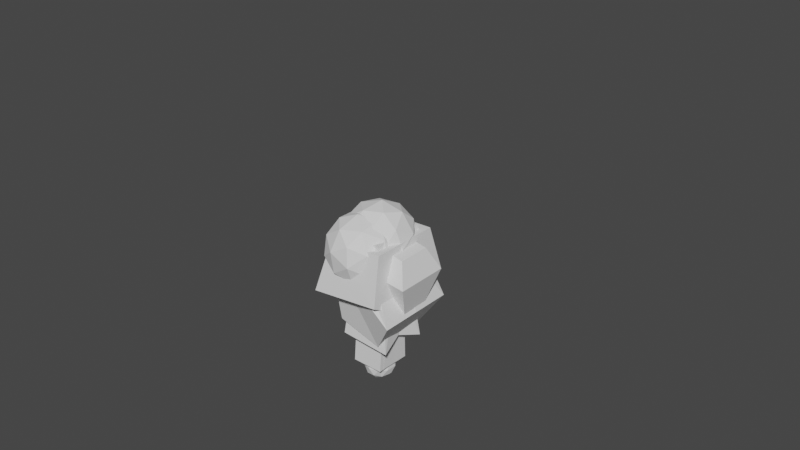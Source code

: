 # Source: human_man.blend  (saved by Blender 3.4.6; exported with 4.5.12 LTS)
import bpy
from mathutils import Matrix  # noqa: F401  (used for matrix-valued properties, if any)

bpy.ops.wm.read_factory_settings(use_empty=True)
scene = bpy.context.scene
scene.name = 'Scene'

# ---- collections
col_collection = bpy.data.collections.new('Collection'); scene.collection.children.link(col_collection)

# ---- world
world_world = bpy.data.worlds.new('World'); scene.world = world_world
world_world.use_nodes = True; world_world.node_tree.nodes.clear()
_N = world_world.node_tree.nodes; _L = world_world.node_tree.links
n0 = _N.new('ShaderNodeOutputWorld'); n0.name = 'World Output'; n0.location = (300, 300)
n1 = _N.new('ShaderNodeBackground'); n1.name = 'Background'; n1.location = (10, 300)
n1.inputs[0].default_value = (0.05088, 0.05088, 0.05088, 1.0)
_L.new(n1.outputs[0], n0.inputs[0])
n0.is_active_output = True
world_world.color = (0.05088, 0.05088, 0.05088)
world_world.use_sun_shadow = False
world_world.sun_shadow_jitter_overblur = 0.0

# ---- meshes
me_cube_001 = bpy.data.meshes.new('Cube.001')
me_cube_001.from_pydata([(-0.2311, -0.0667, 0.989), (-0.253, -0.08846, 1.27), (-0.2279, 0.06402, 0.9891), (-0.2487, 0.08636, 1.27), (0.01189, -0.07266, 0.9148), (-0.008547, -0.09449, 1.235), (0.01513, 0.05806, 0.9149), (-0.004217, 0.08033, 1.236), (-0.301, -0.1443, 1.145), (-0.2939, 0.1447, 1.146), (0.05662, 0.136, 1.121), (0.04946, -0.1529, 1.121)], [], [(8, 1, 3, 9), (9, 3, 7, 10), (10, 7, 5, 11), (11, 5, 1, 8), (2, 6, 4, 0), (7, 3, 1, 5), (4, 11, 8, 0), (6, 10, 11, 4), (2, 9, 10, 6), (0, 8, 9, 2)])
_uv = me_cube_001.uv_layers.new(name='UVMap')
_uv.uv.foreach_set('vector', [0.5, 0.0, 0.625, 0.0, 0.625, 0.25, 0.5, 0.25, 0.5, 0.25, 0.625, 0.25, 0.625, 0.5, 0.5, 0.5, 0.5, 0.5, 0.625, 0.5, 0.625, 0.75, 0.5, 0.75, 0.5, 0.75, 0.625, 0.75, 0.625, 1.0, 0.5, 1.0, 0.125, 0.5, 0.375, 0.5, 0.375, 0.75, 0.125, 0.75, 0.625, 0.5, 0.875, 0.5, 0.875, 0.75, 0.625, 0.75, 0.375, 0.75, 0.5, 0.75, 0.5, 1.0, 0.375, 1.0, 0.375, 0.5, 0.5, 0.5, 0.5, 0.75, 0.375, 0.75, 0.375, 0.25, 0.5, 0.25, 0.5, 0.5, 0.375, 0.5, 0.375, 0.0, 0.5, 0.0, 0.5, 0.25, 0.375, 0.25])
me_cube_001.update()
me_cube_002 = bpy.data.meshes.new('Cube.002')
me_cube_002.from_pydata([(-0.3235, -0.07004, 0.8481), (-0.2313, -0.07249, 1.046), (-0.32, 0.07216, 0.8482), (-0.2278, 0.06971, 1.046), (-0.1946, -0.07318, 0.7879), (-0.1024, -0.07563, 0.9855), (-0.1911, 0.06902, 0.788), (-0.09889, 0.06657, 0.9857)], [], [(0, 1, 3, 2), (2, 3, 7, 6), (6, 7, 5, 4), (4, 5, 1, 0), (2, 6, 4, 0), (7, 3, 1, 5)])
_uv = me_cube_002.uv_layers.new(name='UVMap')
_uv.uv.foreach_set('vector', [0.375, 0.0, 0.625, 0.0, 0.625, 0.25, 0.375, 0.25, 0.375, 0.25, 0.625, 0.25, 0.625, 0.5, 0.375, 0.5, 0.375, 0.5, 0.625, 0.5, 0.625, 0.75, 0.375, 0.75, 0.375, 0.75, 0.625, 0.75, 0.625, 1.0, 0.375, 1.0, 0.125, 0.5, 0.375, 0.5, 0.375, 0.75, 0.125, 0.75, 0.625, 0.5, 0.875, 0.5, 0.875, 0.75, 0.625, 0.75])
me_cube_002.update()
me_cube_003 = bpy.data.meshes.new('Cube.003')
me_cube_003.from_pydata([(-0.2789, -0.1468, 0.4091), (-0.33, -0.1667, 0.8604), (-0.2714, 0.158, 0.4094), (-0.3214, 0.1795, 0.8607), (-0.03389, -0.1529, 0.4011), (-0.1669, -0.1707, 0.8449), (-0.02634, 0.1519, 0.4014), (-0.1583, 0.1755, 0.8452), (-0.3913, -0.2133, 0.7977), (-0.3806, 0.2195, 0.7962), (0.04219, 0.2092, 0.5997), (0.03148, -0.2236, 0.6012), (-0.2751, 0.00556, 0.4093), (-0.3258, -0.0009542, 0.9246), (-0.03012, -0.0005017, 0.4013), (-0.1627, -0.00498, 0.9091), (0.03683, -0.007213, 0.6004), (-0.386, 0.003091, 0.797)], [], [(17, 13, 3, 9), (9, 3, 7, 10), (16, 15, 5, 11), (11, 5, 1, 8), (12, 14, 4, 0), (15, 13, 1, 5), (4, 11, 8, 0), (14, 16, 11, 4), (2, 9, 10, 6), (12, 17, 9, 2), (0, 8, 17, 12), (6, 10, 16, 14), (7, 3, 13, 15), (2, 6, 14, 12), (10, 7, 15, 16), (8, 1, 13, 17)])
_uv = me_cube_003.uv_layers.new(name='UVMap')
_uv.uv.foreach_set('vector', [0.5347, 0.125, 0.625, 0.125, 0.625, 0.25, 0.5347, 0.25, 0.5347, 0.25, 0.625, 0.25, 0.625, 0.5, 0.5347, 0.5, 0.5347, 0.625, 0.625, 0.625, 0.625, 0.75, 0.5347, 0.75, 0.5347, 0.75, 0.625, 0.75, 0.625, 1.0, 0.5347, 1.0, 0.125, 0.625, 0.375, 0.625, 0.375, 0.75, 0.125, 0.75, 0.625, 0.625, 0.875, 0.625, 0.875, 0.75, 0.625, 0.75, 0.375, 0.75, 0.5347, 0.75, 0.5347, 1.0, 0.375, 1.0, 0.375, 0.625, 0.5347, 0.625, 0.5347, 0.75, 0.375, 0.75, 0.375, 0.25, 0.5347, 0.25, 0.5347, 0.5, 0.375, 0.5, 0.375, 0.125, 0.5347, 0.125, 0.5347, 0.25, 0.375, 0.25, 0.375, 0.0, 0.5347, 0.0, 0.5347, 0.125, 0.375, 0.125, 0.375, 0.5, 0.5347, 0.5, 0.5347, 0.625, 0.375, 0.625, 0.625, 0.5, 0.875, 0.5, 0.875, 0.625, 0.625, 0.625, 0.125, 0.5, 0.375, 0.5, 0.375, 0.625, 0.125, 0.625, 0.5347, 0.5, 0.625, 0.5, 0.625, 0.625, 0.5347, 0.625, 0.5347, 0.0, 0.625, 0.0, 0.625, 0.125, 0.5347, 0.125])
me_cube_003.update()
me_cube_004 = bpy.data.meshes.new('Cube.004')
me_cube_004.from_pydata([(-0.2726, -0.1477, 0.206), (-0.2722, -0.1479, 0.4481), (-0.2651, 0.153, 0.2062), (-0.2647, 0.1528, 0.4484), (-0.03045, -0.1537, 0.2056), (-0.03009, -0.1539, 0.4478), (-0.023, 0.147, 0.2059), (-0.02264, 0.1468, 0.448)], [], [(0, 1, 3, 2), (2, 3, 7, 6), (6, 7, 5, 4), (4, 5, 1, 0), (2, 6, 4, 0), (7, 3, 1, 5)])
_uv = me_cube_004.uv_layers.new(name='UVMap')
_uv.uv.foreach_set('vector', [0.375, 0.0, 0.625, 0.0, 0.625, 0.25, 0.375, 0.25, 0.375, 0.25, 0.625, 0.25, 0.625, 0.5, 0.375, 0.5, 0.375, 0.5, 0.625, 0.5, 0.625, 0.75, 0.375, 0.75, 0.375, 0.75, 0.625, 0.75, 0.625, 1.0, 0.375, 1.0, 0.125, 0.5, 0.375, 0.5, 0.375, 0.75, 0.125, 0.75, 0.625, 0.5, 0.875, 0.5, 0.875, 0.75, 0.625, 0.75])
me_cube_004.update()
me_cube_005 = bpy.data.meshes.new('Cube.005')
me_cube_005.from_pydata([(-0.3855, -0.2442, 0.109), (-0.2992, -0.1837, 0.3751), (-0.373, 0.261, 0.1094), (-0.2898, 0.1958, 0.3754), (-0.006043, -0.2536, 0.1084), (-0.004117, -0.191, 0.3562), (0.006469, 0.2516, 0.1088), (0.005281, 0.1885, 0.3565), (-0.3795, 0.008512, -0.02267), (-0.2945, 0.006068, 0.3753), (1.63e-05, -0.0008864, -0.02324), (0.0005822, -0.001224, 0.3564)], [], [(8, 9, 3, 2), (2, 3, 7, 6), (10, 11, 5, 4), (4, 5, 1, 0), (8, 10, 4, 0), (11, 9, 1, 5), (7, 3, 9, 11), (2, 6, 10, 8), (6, 7, 11, 10), (0, 1, 9, 8)])
_uv = me_cube_005.uv_layers.new(name='UVMap')
_uv.uv.foreach_set('vector', [0.375, 0.125, 0.625, 0.125, 0.625, 0.25, 0.375, 0.25, 0.375, 0.25, 0.625, 0.25, 0.625, 0.5, 0.375, 0.5, 0.375, 0.625, 0.625, 0.625, 0.625, 0.75, 0.375, 0.75, 0.375, 0.75, 0.625, 0.75, 0.625, 1.0, 0.375, 1.0, 0.125, 0.625, 0.375, 0.625, 0.375, 0.75, 0.125, 0.75, 0.625, 0.625, 0.875, 0.625, 0.875, 0.75, 0.625, 0.75, 0.625, 0.5, 0.875, 0.5, 0.875, 0.625, 0.625, 0.625, 0.125, 0.5, 0.375, 0.5, 0.375, 0.625, 0.125, 0.625, 0.375, 0.5, 0.625, 0.5, 0.625, 0.625, 0.375, 0.625, 0.375, 0.0, 0.625, 0.0, 0.625, 0.125, 0.375, 0.125])
me_cube_005.update()
me_icosphere = bpy.data.meshes.new('Icosphere')
me_icosphere.from_pydata([(-0.2756, 0.245, 0.621), (-0.1913, 0.1806, 0.6863), (-0.3107, 0.145, 0.6865), (-0.3814, 0.2476, 0.6867), (-0.3057, 0.3466, 0.6867), (-0.1882, 0.3051, 0.6864), (-0.245, 0.1433, 0.7924), (-0.3626, 0.1847, 0.7926), (-0.3595, 0.3093, 0.7927), (-0.2401, 0.3449, 0.7926), (-0.1693, 0.2423, 0.7924), (-0.2752, 0.2448, 0.858), (-0.2962, 0.1863, 0.6387), (-0.226, 0.2072, 0.6386), (-0.2467, 0.1484, 0.6771), (-0.1747, 0.2425, 0.6771), (-0.2242, 0.2804, 0.6387), (-0.3378, 0.2466, 0.6388), (-0.3585, 0.1878, 0.6773), (-0.2933, 0.3047, 0.6388), (-0.3555, 0.3062, 0.6774), (-0.242, 0.3401, 0.6772), (-0.1636, 0.2055, 0.7393), (-0.1618, 0.2788, 0.7394), (-0.2783, 0.1264, 0.7394), (-0.2081, 0.1474, 0.7393), (-0.389, 0.2111, 0.7397), (-0.3474, 0.1508, 0.7395), (-0.3427, 0.3425, 0.7397), (-0.3872, 0.2843, 0.7397), (-0.2034, 0.3391, 0.7395), (-0.2724, 0.3634, 0.7396), (-0.1952, 0.1836, 0.8017), (-0.3088, 0.1498, 0.8018), (-0.3761, 0.2474, 0.802), (-0.3041, 0.3415, 0.802), (-0.1923, 0.3021, 0.8018), (-0.2574, 0.1851, 0.8403), (-0.2129, 0.2433, 0.8403), (-0.3265, 0.2095, 0.8404), (-0.3247, 0.2827, 0.8405), (-0.2545, 0.3036, 0.8404)], [], [(0, 13, 12), (1, 13, 15), (0, 12, 17), (0, 17, 19), (0, 19, 16), (1, 15, 22), (2, 14, 24), (3, 18, 26), (4, 20, 28), (5, 21, 30), (1, 22, 25), (2, 24, 27), (3, 26, 29), (4, 28, 31), (5, 30, 23), (6, 32, 37), (7, 33, 39), (8, 34, 40), (9, 35, 41), (10, 36, 38), (38, 41, 11), (38, 36, 41), (36, 9, 41), (41, 40, 11), (41, 35, 40), (35, 8, 40), (40, 39, 11), (40, 34, 39), (34, 7, 39), (39, 37, 11), (39, 33, 37), (33, 6, 37), (37, 38, 11), (37, 32, 38), (32, 10, 38), (23, 36, 10), (23, 30, 36), (30, 9, 36), (31, 35, 9), (31, 28, 35), (28, 8, 35), (29, 34, 8), (29, 26, 34), (26, 7, 34), (27, 33, 7), (27, 24, 33), (24, 6, 33), (25, 32, 6), (25, 22, 32), (22, 10, 32), (30, 31, 9), (30, 21, 31), (21, 4, 31), (28, 29, 8), (28, 20, 29), (20, 3, 29), (26, 27, 7), (26, 18, 27), (18, 2, 27), (24, 25, 6), (24, 14, 25), (14, 1, 25), (22, 23, 10), (22, 15, 23), (15, 5, 23), (16, 21, 5), (16, 19, 21), (19, 4, 21), (19, 20, 4), (19, 17, 20), (17, 3, 20), (17, 18, 3), (17, 12, 18), (12, 2, 18), (15, 16, 5), (15, 13, 16), (13, 0, 16), (12, 14, 2), (12, 13, 14), (13, 1, 14)])
_uv = me_icosphere.uv_layers.new(name='UVMap')
_uv.uv.foreach_set('vector', [0.1818, 0.0, 0.2273, 0.07873, 0.1364, 0.07873, 0.2727, 0.1575, 0.3182, 0.07873, 0.3636, 0.1575, 0.9091, 0.0, 0.9545, 0.07873, 0.8636, 0.07873, 0.7273, 0.0, 0.7727, 0.07873, 0.6818, 0.07873, 0.5455, 0.0, 0.5909, 0.07873, 0.5, 0.07873, 0.2727, 0.1575, 0.3636, 0.1575, 0.3182, 0.2362, 0.09091, 0.1575, 0.1818, 0.1575, 0.1364, 0.2362, 0.8182, 0.1575, 0.9091, 0.1575, 0.8636, 0.2362, 0.6364, 0.1575, 0.7273, 0.1575, 0.6818, 0.2362, 0.4545, 0.1575, 0.5455, 0.1575, 0.5, 0.2362, 0.2727, 0.1575, 0.3182, 0.2362, 0.2273, 0.2362, 0.09091, 0.1575, 0.1364, 0.2362, 0.04546, 0.2362, 0.8182, 0.1575, 0.8636, 0.2362, 0.7727, 0.2362, 0.6364, 0.1575, 0.6818, 0.2362, 0.5909, 0.2362, 0.4545, 0.1575, 0.5, 0.2362, 0.4091, 0.2362, 0.1818, 0.3149, 0.2727, 0.3149, 0.2273, 0.3937, 0.0, 0.3149, 0.09091, 0.3149, 0.04546, 0.3937, 0.7273, 0.3149, 0.8182, 0.3149, 0.7727, 0.3937, 0.5455, 0.3149, 0.6364, 0.3149, 0.5909, 0.3937, 0.3636, 0.3149, 0.4545, 0.3149, 0.4091, 0.3937, 0.4091, 0.3937, 0.5, 0.3937, 0.4545, 0.4724, 0.4091, 0.3937, 0.4545, 0.3149, 0.5, 0.3937, 0.4545, 0.3149, 0.5455, 0.3149, 0.5, 0.3937, 0.5909, 0.3937, 0.6818, 0.3937, 0.6364, 0.4724, 0.5909, 0.3937, 0.6364, 0.3149, 0.6818, 0.3937, 0.6364, 0.3149, 0.7273, 0.3149, 0.6818, 0.3937, 0.7727, 0.3937, 0.8636, 0.3937, 0.8182, 0.4724, 0.7727, 0.3937, 0.8182, 0.3149, 0.8636, 0.3937, 0.8182, 0.3149, 0.9091, 0.3149, 0.8636, 0.3937, 0.04546, 0.3937, 0.1364, 0.3937, 0.09091, 0.4724, 0.04546, 0.3937, 0.09091, 0.3149, 0.1364, 0.3937, 0.09091, 0.3149, 0.1818, 0.3149, 0.1364, 0.3937, 0.2273, 0.3937, 0.3182, 0.3937, 0.2727, 0.4724, 0.2273, 0.3937, 0.2727, 0.3149, 0.3182, 0.3937, 0.2727, 0.3149, 0.3636, 0.3149, 0.3182, 0.3937, 0.4091, 0.2362, 0.4545, 0.3149, 0.3636, 0.3149, 0.4091, 0.2362, 0.5, 0.2362, 0.4545, 0.3149, 0.5, 0.2362, 0.5455, 0.3149, 0.4545, 0.3149, 0.5909, 0.2362, 0.6364, 0.3149, 0.5455, 0.3149, 0.5909, 0.2362, 0.6818, 0.2362, 0.6364, 0.3149, 0.6818, 0.2362, 0.7273, 0.3149, 0.6364, 0.3149, 0.7727, 0.2362, 0.8182, 0.3149, 0.7273, 0.3149, 0.7727, 0.2362, 0.8636, 0.2362, 0.8182, 0.3149, 0.8636, 0.2362, 0.9091, 0.3149, 0.8182, 0.3149, 0.04546, 0.2362, 0.09091, 0.3149, 0.0, 0.3149, 0.04546, 0.2362, 0.1364, 0.2362, 0.09091, 0.3149, 0.1364, 0.2362, 0.1818, 0.3149, 0.09091, 0.3149, 0.2273, 0.2362, 0.2727, 0.3149, 0.1818, 0.3149, 0.2273, 0.2362, 0.3182, 0.2362, 0.2727, 0.3149, 0.3182, 0.2362, 0.3636, 0.3149, 0.2727, 0.3149, 0.5, 0.2362, 0.5909, 0.2362, 0.5455, 0.3149, 0.5, 0.2362, 0.5455, 0.1575, 0.5909, 0.2362, 0.5455, 0.1575, 0.6364, 0.1575, 0.5909, 0.2362, 0.6818, 0.2362, 0.7727, 0.2362, 0.7273, 0.3149, 0.6818, 0.2362, 0.7273, 0.1575, 0.7727, 0.2362, 0.7273, 0.1575, 0.8182, 0.1575, 0.7727, 0.2362, 0.8636, 0.2362, 0.9545, 0.2362, 0.9091, 0.3149, 0.8636, 0.2362, 0.9091, 0.1575, 0.9545, 0.2362, 0.9091, 0.1575, 1.0, 0.1575, 0.9545, 0.2362, 0.1364, 0.2362, 0.2273, 0.2362, 0.1818, 0.3149, 0.1364, 0.2362, 0.1818, 0.1575, 0.2273, 0.2362, 0.1818, 0.1575, 0.2727, 0.1575, 0.2273, 0.2362, 0.3182, 0.2362, 0.4091, 0.2362, 0.3636, 0.3149, 0.3182, 0.2362, 0.3636, 0.1575, 0.4091, 0.2362, 0.3636, 0.1575, 0.4545, 0.1575, 0.4091, 0.2362, 0.5, 0.07873, 0.5455, 0.1575, 0.4545, 0.1575, 0.5, 0.07873, 0.5909, 0.07873, 0.5455, 0.1575, 0.5909, 0.07873, 0.6364, 0.1575, 0.5455, 0.1575, 0.6818, 0.07873, 0.7273, 0.1575, 0.6364, 0.1575, 0.6818, 0.07873, 0.7727, 0.07873, 0.7273, 0.1575, 0.7727, 0.07873, 0.8182, 0.1575, 0.7273, 0.1575, 0.8636, 0.07873, 0.9091, 0.1575, 0.8182, 0.1575, 0.8636, 0.07873, 0.9545, 0.07873, 0.9091, 0.1575, 0.9545, 0.07873, 1.0, 0.1575, 0.9091, 0.1575, 0.3636, 0.1575, 0.4091, 0.07873, 0.4545, 0.1575, 0.3636, 0.1575, 0.3182, 0.07873, 0.4091, 0.07873, 0.3182, 0.07873, 0.3636, 0.0, 0.4091, 0.07873, 0.1364, 0.07873, 0.1818, 0.1575, 0.09091, 0.1575, 0.1364, 0.07873, 0.2273, 0.07873, 0.1818, 0.1575, 0.2273, 0.07873, 0.2727, 0.1575, 0.1818, 0.1575])
me_icosphere.update()
me_icosphere_001 = bpy.data.meshes.new('Icosphere.001')
me_icosphere_001.from_pydata([(-0.2909, -0.2419, 0.6204), (-0.2074, -0.3078, 0.6853), (-0.3279, -0.3393, 0.6888), (-0.3952, -0.2344, 0.6883), (-0.3162, -0.138, 0.6845), (-0.2002, -0.1834, 0.6827), (-0.26, -0.341, 0.7933), (-0.3761, -0.2957, 0.7951), (-0.3689, -0.1713, 0.7925), (-0.2483, -0.1397, 0.789), (-0.1811, -0.2447, 0.7895), (-0.2853, -0.2372, 0.8574), (-0.3131, -0.2996, 0.6398), (-0.2423, -0.281, 0.6378), (-0.264, -0.3383, 0.678), (-0.189, -0.2466, 0.6744), (-0.2381, -0.2079, 0.6362), (-0.3527, -0.2379, 0.6395), (-0.3744, -0.2952, 0.6797), (-0.3063, -0.1813, 0.6373), (-0.3676, -0.1769, 0.6772), (-0.2529, -0.1469, 0.6739), (-0.1777, -0.2827, 0.7372), (-0.1735, -0.2095, 0.7356), (-0.295, -0.3578, 0.7414), (-0.2241, -0.3393, 0.7394), (-0.4027, -0.2695, 0.7422), (-0.3632, -0.3312, 0.7425), (-0.3521, -0.1398, 0.7384), (-0.3985, -0.1964, 0.7407), (-0.213, -0.1479, 0.7353), (-0.2813, -0.1212, 0.7364), (-0.2087, -0.3022, 0.8006), (-0.3233, -0.3322, 0.8039), (-0.3873, -0.2324, 0.8034), (-0.3122, -0.1408, 0.7999), (-0.2018, -0.1839, 0.7981), (-0.27, -0.2978, 0.8405), (-0.2236, -0.2411, 0.8383), (-0.3382, -0.2711, 0.8416), (-0.3339, -0.198, 0.84), (-0.2631, -0.1795, 0.838)], [], [(0, 13, 12), (1, 13, 15), (0, 12, 17), (0, 17, 19), (0, 19, 16), (1, 15, 22), (2, 14, 24), (3, 18, 26), (4, 20, 28), (5, 21, 30), (1, 22, 25), (2, 24, 27), (3, 26, 29), (4, 28, 31), (5, 30, 23), (6, 32, 37), (7, 33, 39), (8, 34, 40), (9, 35, 41), (10, 36, 38), (38, 41, 11), (38, 36, 41), (36, 9, 41), (41, 40, 11), (41, 35, 40), (35, 8, 40), (40, 39, 11), (40, 34, 39), (34, 7, 39), (39, 37, 11), (39, 33, 37), (33, 6, 37), (37, 38, 11), (37, 32, 38), (32, 10, 38), (23, 36, 10), (23, 30, 36), (30, 9, 36), (31, 35, 9), (31, 28, 35), (28, 8, 35), (29, 34, 8), (29, 26, 34), (26, 7, 34), (27, 33, 7), (27, 24, 33), (24, 6, 33), (25, 32, 6), (25, 22, 32), (22, 10, 32), (30, 31, 9), (30, 21, 31), (21, 4, 31), (28, 29, 8), (28, 20, 29), (20, 3, 29), (26, 27, 7), (26, 18, 27), (18, 2, 27), (24, 25, 6), (24, 14, 25), (14, 1, 25), (22, 23, 10), (22, 15, 23), (15, 5, 23), (16, 21, 5), (16, 19, 21), (19, 4, 21), (19, 20, 4), (19, 17, 20), (17, 3, 20), (17, 18, 3), (17, 12, 18), (12, 2, 18), (15, 16, 5), (15, 13, 16), (13, 0, 16), (12, 14, 2), (12, 13, 14), (13, 1, 14)])
_uv = me_icosphere_001.uv_layers.new(name='UVMap')
_uv.uv.foreach_set('vector', [0.1818, 0.0, 0.2273, 0.07873, 0.1364, 0.07873, 0.2727, 0.1575, 0.3182, 0.07873, 0.3636, 0.1575, 0.9091, 0.0, 0.9545, 0.07873, 0.8636, 0.07873, 0.7273, 0.0, 0.7727, 0.07873, 0.6818, 0.07873, 0.5455, 0.0, 0.5909, 0.07873, 0.5, 0.07873, 0.2727, 0.1575, 0.3636, 0.1575, 0.3182, 0.2362, 0.09091, 0.1575, 0.1818, 0.1575, 0.1364, 0.2362, 0.8182, 0.1575, 0.9091, 0.1575, 0.8636, 0.2362, 0.6364, 0.1575, 0.7273, 0.1575, 0.6818, 0.2362, 0.4545, 0.1575, 0.5455, 0.1575, 0.5, 0.2362, 0.2727, 0.1575, 0.3182, 0.2362, 0.2273, 0.2362, 0.09091, 0.1575, 0.1364, 0.2362, 0.04546, 0.2362, 0.8182, 0.1575, 0.8636, 0.2362, 0.7727, 0.2362, 0.6364, 0.1575, 0.6818, 0.2362, 0.5909, 0.2362, 0.4545, 0.1575, 0.5, 0.2362, 0.4091, 0.2362, 0.1818, 0.3149, 0.2727, 0.3149, 0.2273, 0.3937, 0.0, 0.3149, 0.09091, 0.3149, 0.04546, 0.3937, 0.7273, 0.3149, 0.8182, 0.3149, 0.7727, 0.3937, 0.5455, 0.3149, 0.6364, 0.3149, 0.5909, 0.3937, 0.3636, 0.3149, 0.4545, 0.3149, 0.4091, 0.3937, 0.4091, 0.3937, 0.5, 0.3937, 0.4545, 0.4724, 0.4091, 0.3937, 0.4545, 0.3149, 0.5, 0.3937, 0.4545, 0.3149, 0.5455, 0.3149, 0.5, 0.3937, 0.5909, 0.3937, 0.6818, 0.3937, 0.6364, 0.4724, 0.5909, 0.3937, 0.6364, 0.3149, 0.6818, 0.3937, 0.6364, 0.3149, 0.7273, 0.3149, 0.6818, 0.3937, 0.7727, 0.3937, 0.8636, 0.3937, 0.8182, 0.4724, 0.7727, 0.3937, 0.8182, 0.3149, 0.8636, 0.3937, 0.8182, 0.3149, 0.9091, 0.3149, 0.8636, 0.3937, 0.04546, 0.3937, 0.1364, 0.3937, 0.09091, 0.4724, 0.04546, 0.3937, 0.09091, 0.3149, 0.1364, 0.3937, 0.09091, 0.3149, 0.1818, 0.3149, 0.1364, 0.3937, 0.2273, 0.3937, 0.3182, 0.3937, 0.2727, 0.4724, 0.2273, 0.3937, 0.2727, 0.3149, 0.3182, 0.3937, 0.2727, 0.3149, 0.3636, 0.3149, 0.3182, 0.3937, 0.4091, 0.2362, 0.4545, 0.3149, 0.3636, 0.3149, 0.4091, 0.2362, 0.5, 0.2362, 0.4545, 0.3149, 0.5, 0.2362, 0.5455, 0.3149, 0.4545, 0.3149, 0.5909, 0.2362, 0.6364, 0.3149, 0.5455, 0.3149, 0.5909, 0.2362, 0.6818, 0.2362, 0.6364, 0.3149, 0.6818, 0.2362, 0.7273, 0.3149, 0.6364, 0.3149, 0.7727, 0.2362, 0.8182, 0.3149, 0.7273, 0.3149, 0.7727, 0.2362, 0.8636, 0.2362, 0.8182, 0.3149, 0.8636, 0.2362, 0.9091, 0.3149, 0.8182, 0.3149, 0.04546, 0.2362, 0.09091, 0.3149, 0.0, 0.3149, 0.04546, 0.2362, 0.1364, 0.2362, 0.09091, 0.3149, 0.1364, 0.2362, 0.1818, 0.3149, 0.09091, 0.3149, 0.2273, 0.2362, 0.2727, 0.3149, 0.1818, 0.3149, 0.2273, 0.2362, 0.3182, 0.2362, 0.2727, 0.3149, 0.3182, 0.2362, 0.3636, 0.3149, 0.2727, 0.3149, 0.5, 0.2362, 0.5909, 0.2362, 0.5455, 0.3149, 0.5, 0.2362, 0.5455, 0.1575, 0.5909, 0.2362, 0.5455, 0.1575, 0.6364, 0.1575, 0.5909, 0.2362, 0.6818, 0.2362, 0.7727, 0.2362, 0.7273, 0.3149, 0.6818, 0.2362, 0.7273, 0.1575, 0.7727, 0.2362, 0.7273, 0.1575, 0.8182, 0.1575, 0.7727, 0.2362, 0.8636, 0.2362, 0.9545, 0.2362, 0.9091, 0.3149, 0.8636, 0.2362, 0.9091, 0.1575, 0.9545, 0.2362, 0.9091, 0.1575, 1.0, 0.1575, 0.9545, 0.2362, 0.1364, 0.2362, 0.2273, 0.2362, 0.1818, 0.3149, 0.1364, 0.2362, 0.1818, 0.1575, 0.2273, 0.2362, 0.1818, 0.1575, 0.2727, 0.1575, 0.2273, 0.2362, 0.3182, 0.2362, 0.4091, 0.2362, 0.3636, 0.3149, 0.3182, 0.2362, 0.3636, 0.1575, 0.4091, 0.2362, 0.3636, 0.1575, 0.4545, 0.1575, 0.4091, 0.2362, 0.5, 0.07873, 0.5455, 0.1575, 0.4545, 0.1575, 0.5, 0.07873, 0.5909, 0.07873, 0.5455, 0.1575, 0.5909, 0.07873, 0.6364, 0.1575, 0.5455, 0.1575, 0.6818, 0.07873, 0.7273, 0.1575, 0.6364, 0.1575, 0.6818, 0.07873, 0.7727, 0.07873, 0.7273, 0.1575, 0.7727, 0.07873, 0.8182, 0.1575, 0.7273, 0.1575, 0.8636, 0.07873, 0.9091, 0.1575, 0.8182, 0.1575, 0.8636, 0.07873, 0.9545, 0.07873, 0.9091, 0.1575, 0.9545, 0.07873, 1.0, 0.1575, 0.9091, 0.1575, 0.3636, 0.1575, 0.4091, 0.07873, 0.4545, 0.1575, 0.3636, 0.1575, 0.3182, 0.07873, 0.4091, 0.07873, 0.3182, 0.07873, 0.3636, 0.0, 0.4091, 0.07873, 0.1364, 0.07873, 0.1818, 0.1575, 0.09091, 0.1575, 0.1364, 0.07873, 0.2273, 0.07873, 0.1818, 0.1575, 0.2273, 0.07873, 0.2727, 0.1575, 0.1818, 0.1575])
me_icosphere_001.update()
me_cube_006 = bpy.data.meshes.new('Cube.006')
me_cube_006.from_pydata([(-0.3399, -0.4354, 0.5039), (-0.4001, -0.3162, 0.7728), (-0.3186, -0.2966, 0.4471), (-0.3788, -0.1774, 0.7161), (-0.1931, -0.4432, 0.5402), (-0.2533, -0.3239, 0.8091), (-0.1717, -0.3044, 0.4834), (-0.2319, -0.1851, 0.7524)], [], [(0, 1, 3, 2), (2, 3, 7, 6), (6, 7, 5, 4), (4, 5, 1, 0), (2, 6, 4, 0), (7, 3, 1, 5)])
_uv = me_cube_006.uv_layers.new(name='UVMap')
_uv.uv.foreach_set('vector', [0.375, 0.0, 0.625, 0.0, 0.625, 0.25, 0.375, 0.25, 0.375, 0.25, 0.625, 0.25, 0.625, 0.5, 0.375, 0.5, 0.375, 0.5, 0.625, 0.5, 0.625, 0.75, 0.375, 0.75, 0.375, 0.75, 0.625, 0.75, 0.625, 1.0, 0.375, 1.0, 0.125, 0.5, 0.375, 0.5, 0.375, 0.75, 0.125, 0.75, 0.625, 0.5, 0.875, 0.5, 0.875, 0.75, 0.625, 0.75])
me_cube_006.update()
me_cube_007 = bpy.data.meshes.new('Cube.007')
me_cube_007.from_pydata([(-0.2954, 0.2827, 0.4461), (-0.3708, 0.1747, 0.716), (-0.3063, 0.424, 0.4996), (-0.3817, 0.316, 0.7695), (-0.1492, 0.2791, 0.4855), (-0.2246, 0.1711, 0.7553), (-0.1601, 0.4204, 0.539), (-0.2355, 0.3124, 0.8088)], [], [(0, 1, 3, 2), (2, 3, 7, 6), (6, 7, 5, 4), (4, 5, 1, 0), (2, 6, 4, 0), (7, 3, 1, 5)])
_uv = me_cube_007.uv_layers.new(name='UVMap')
_uv.uv.foreach_set('vector', [0.375, 0.0, 0.625, 0.0, 0.625, 0.25, 0.375, 0.25, 0.375, 0.25, 0.625, 0.25, 0.625, 0.5, 0.375, 0.5, 0.375, 0.5, 0.625, 0.5, 0.625, 0.75, 0.375, 0.75, 0.375, 0.75, 0.625, 0.75, 0.625, 1.0, 0.375, 1.0, 0.125, 0.5, 0.375, 0.5, 0.375, 0.75, 0.125, 0.75, 0.625, 0.5, 0.875, 0.5, 0.875, 0.75, 0.625, 0.75])
me_cube_007.update()
me_icosphere_002 = bpy.data.meshes.new('Icosphere.002')
me_icosphere_002.from_pydata([(-0.2298, -0.3912, 0.3613), (-0.1718, -0.4364, 0.4097), (-0.2564, -0.4605, 0.4086), (-0.3054, -0.3874, 0.406), (-0.2511, -0.3182, 0.4056), (-0.1685, -0.3485, 0.4078), (-0.2117, -0.4606, 0.4844), (-0.2943, -0.4303, 0.4821), (-0.291, -0.3424, 0.4802), (-0.2063, -0.3183, 0.4813), (-0.1573, -0.3914, 0.4839), (-0.233, -0.3876, 0.5286), (-0.2452, -0.4323, 0.3744), (-0.1954, -0.4181, 0.3751), (-0.2111, -0.4588, 0.4028), (-0.1594, -0.393, 0.4024), (-0.1935, -0.3665, 0.374), (-0.274, -0.3893, 0.3729), (-0.2896, -0.43, 0.4007), (-0.242, -0.3487, 0.3726), (-0.2865, -0.3464, 0.3989), (-0.206, -0.3235, 0.4), (-0.1528, -0.4182, 0.4471), (-0.1509, -0.3665, 0.446), (-0.2345, -0.473, 0.4467), (-0.1848, -0.4589, 0.4474), (-0.3119, -0.4123, 0.4439), (-0.2831, -0.4552, 0.4454), (-0.278, -0.3199, 0.4425), (-0.3099, -0.3606, 0.4428), (-0.1797, -0.3236, 0.4445), (-0.2282, -0.3058, 0.4432), (-0.1762, -0.4324, 0.491), (-0.2568, -0.4553, 0.4899), (-0.3034, -0.3858, 0.4875), (-0.2517, -0.32, 0.4871), (-0.1731, -0.3488, 0.4892), (-0.2207, -0.4302, 0.5173), (-0.1888, -0.3895, 0.517), (-0.2693, -0.4124, 0.516), (-0.2673, -0.3607, 0.5149), (-0.2176, -0.3465, 0.5155)], [], [(0, 13, 12), (1, 13, 15), (0, 12, 17), (0, 17, 19), (0, 19, 16), (1, 15, 22), (2, 14, 24), (3, 18, 26), (4, 20, 28), (5, 21, 30), (1, 22, 25), (2, 24, 27), (3, 26, 29), (4, 28, 31), (5, 30, 23), (6, 32, 37), (7, 33, 39), (8, 34, 40), (9, 35, 41), (10, 36, 38), (38, 41, 11), (38, 36, 41), (36, 9, 41), (41, 40, 11), (41, 35, 40), (35, 8, 40), (40, 39, 11), (40, 34, 39), (34, 7, 39), (39, 37, 11), (39, 33, 37), (33, 6, 37), (37, 38, 11), (37, 32, 38), (32, 10, 38), (23, 36, 10), (23, 30, 36), (30, 9, 36), (31, 35, 9), (31, 28, 35), (28, 8, 35), (29, 34, 8), (29, 26, 34), (26, 7, 34), (27, 33, 7), (27, 24, 33), (24, 6, 33), (25, 32, 6), (25, 22, 32), (22, 10, 32), (30, 31, 9), (30, 21, 31), (21, 4, 31), (28, 29, 8), (28, 20, 29), (20, 3, 29), (26, 27, 7), (26, 18, 27), (18, 2, 27), (24, 25, 6), (24, 14, 25), (14, 1, 25), (22, 23, 10), (22, 15, 23), (15, 5, 23), (16, 21, 5), (16, 19, 21), (19, 4, 21), (19, 20, 4), (19, 17, 20), (17, 3, 20), (17, 18, 3), (17, 12, 18), (12, 2, 18), (15, 16, 5), (15, 13, 16), (13, 0, 16), (12, 14, 2), (12, 13, 14), (13, 1, 14)])
_uv = me_icosphere_002.uv_layers.new(name='UVMap')
_uv.uv.foreach_set('vector', [0.1818, 0.0, 0.2273, 0.07873, 0.1364, 0.07873, 0.2727, 0.1575, 0.3182, 0.07873, 0.3636, 0.1575, 0.9091, 0.0, 0.9545, 0.07873, 0.8636, 0.07873, 0.7273, 0.0, 0.7727, 0.07873, 0.6818, 0.07873, 0.5455, 0.0, 0.5909, 0.07873, 0.5, 0.07873, 0.2727, 0.1575, 0.3636, 0.1575, 0.3182, 0.2362, 0.09091, 0.1575, 0.1818, 0.1575, 0.1364, 0.2362, 0.8182, 0.1575, 0.9091, 0.1575, 0.8636, 0.2362, 0.6364, 0.1575, 0.7273, 0.1575, 0.6818, 0.2362, 0.4545, 0.1575, 0.5455, 0.1575, 0.5, 0.2362, 0.2727, 0.1575, 0.3182, 0.2362, 0.2273, 0.2362, 0.09091, 0.1575, 0.1364, 0.2362, 0.04546, 0.2362, 0.8182, 0.1575, 0.8636, 0.2362, 0.7727, 0.2362, 0.6364, 0.1575, 0.6818, 0.2362, 0.5909, 0.2362, 0.4545, 0.1575, 0.5, 0.2362, 0.4091, 0.2362, 0.1818, 0.3149, 0.2727, 0.3149, 0.2273, 0.3937, 0.0, 0.3149, 0.09091, 0.3149, 0.04546, 0.3937, 0.7273, 0.3149, 0.8182, 0.3149, 0.7727, 0.3937, 0.5455, 0.3149, 0.6364, 0.3149, 0.5909, 0.3937, 0.3636, 0.3149, 0.4545, 0.3149, 0.4091, 0.3937, 0.4091, 0.3937, 0.5, 0.3937, 0.4545, 0.4724, 0.4091, 0.3937, 0.4545, 0.3149, 0.5, 0.3937, 0.4545, 0.3149, 0.5455, 0.3149, 0.5, 0.3937, 0.5909, 0.3937, 0.6818, 0.3937, 0.6364, 0.4724, 0.5909, 0.3937, 0.6364, 0.3149, 0.6818, 0.3937, 0.6364, 0.3149, 0.7273, 0.3149, 0.6818, 0.3937, 0.7727, 0.3937, 0.8636, 0.3937, 0.8182, 0.4724, 0.7727, 0.3937, 0.8182, 0.3149, 0.8636, 0.3937, 0.8182, 0.3149, 0.9091, 0.3149, 0.8636, 0.3937, 0.04546, 0.3937, 0.1364, 0.3937, 0.09091, 0.4724, 0.04546, 0.3937, 0.09091, 0.3149, 0.1364, 0.3937, 0.09091, 0.3149, 0.1818, 0.3149, 0.1364, 0.3937, 0.2273, 0.3937, 0.3182, 0.3937, 0.2727, 0.4724, 0.2273, 0.3937, 0.2727, 0.3149, 0.3182, 0.3937, 0.2727, 0.3149, 0.3636, 0.3149, 0.3182, 0.3937, 0.4091, 0.2362, 0.4545, 0.3149, 0.3636, 0.3149, 0.4091, 0.2362, 0.5, 0.2362, 0.4545, 0.3149, 0.5, 0.2362, 0.5455, 0.3149, 0.4545, 0.3149, 0.5909, 0.2362, 0.6364, 0.3149, 0.5455, 0.3149, 0.5909, 0.2362, 0.6818, 0.2362, 0.6364, 0.3149, 0.6818, 0.2362, 0.7273, 0.3149, 0.6364, 0.3149, 0.7727, 0.2362, 0.8182, 0.3149, 0.7273, 0.3149, 0.7727, 0.2362, 0.8636, 0.2362, 0.8182, 0.3149, 0.8636, 0.2362, 0.9091, 0.3149, 0.8182, 0.3149, 0.04546, 0.2362, 0.09091, 0.3149, 0.0, 0.3149, 0.04546, 0.2362, 0.1364, 0.2362, 0.09091, 0.3149, 0.1364, 0.2362, 0.1818, 0.3149, 0.09091, 0.3149, 0.2273, 0.2362, 0.2727, 0.3149, 0.1818, 0.3149, 0.2273, 0.2362, 0.3182, 0.2362, 0.2727, 0.3149, 0.3182, 0.2362, 0.3636, 0.3149, 0.2727, 0.3149, 0.5, 0.2362, 0.5909, 0.2362, 0.5455, 0.3149, 0.5, 0.2362, 0.5455, 0.1575, 0.5909, 0.2362, 0.5455, 0.1575, 0.6364, 0.1575, 0.5909, 0.2362, 0.6818, 0.2362, 0.7727, 0.2362, 0.7273, 0.3149, 0.6818, 0.2362, 0.7273, 0.1575, 0.7727, 0.2362, 0.7273, 0.1575, 0.8182, 0.1575, 0.7727, 0.2362, 0.8636, 0.2362, 0.9545, 0.2362, 0.9091, 0.3149, 0.8636, 0.2362, 0.9091, 0.1575, 0.9545, 0.2362, 0.9091, 0.1575, 1.0, 0.1575, 0.9545, 0.2362, 0.1364, 0.2362, 0.2273, 0.2362, 0.1818, 0.3149, 0.1364, 0.2362, 0.1818, 0.1575, 0.2273, 0.2362, 0.1818, 0.1575, 0.2727, 0.1575, 0.2273, 0.2362, 0.3182, 0.2362, 0.4091, 0.2362, 0.3636, 0.3149, 0.3182, 0.2362, 0.3636, 0.1575, 0.4091, 0.2362, 0.3636, 0.1575, 0.4545, 0.1575, 0.4091, 0.2362, 0.5, 0.07873, 0.5455, 0.1575, 0.4545, 0.1575, 0.5, 0.07873, 0.5909, 0.07873, 0.5455, 0.1575, 0.5909, 0.07873, 0.6364, 0.1575, 0.5455, 0.1575, 0.6818, 0.07873, 0.7273, 0.1575, 0.6364, 0.1575, 0.6818, 0.07873, 0.7727, 0.07873, 0.7273, 0.1575, 0.7727, 0.07873, 0.8182, 0.1575, 0.7273, 0.1575, 0.8636, 0.07873, 0.9091, 0.1575, 0.8182, 0.1575, 0.8636, 0.07873, 0.9545, 0.07873, 0.9091, 0.1575, 0.9545, 0.07873, 1.0, 0.1575, 0.9091, 0.1575, 0.3636, 0.1575, 0.4091, 0.07873, 0.4545, 0.1575, 0.3636, 0.1575, 0.3182, 0.07873, 0.4091, 0.07873, 0.3182, 0.07873, 0.3636, 0.0, 0.4091, 0.07873, 0.1364, 0.07873, 0.1818, 0.1575, 0.09091, 0.1575, 0.1364, 0.07873, 0.2273, 0.07873, 0.1818, 0.1575, 0.2273, 0.07873, 0.2727, 0.1575, 0.1818, 0.1575])
me_icosphere_002.update()
me_icosphere_003 = bpy.data.meshes.new('Icosphere.003')
me_icosphere_003.from_pydata([(-0.2047, 0.371, 0.3591), (-0.1451, 0.3255, 0.4052), (-0.2295, 0.3004, 0.4054), (-0.2795, 0.3728, 0.4055), (-0.226, 0.4427, 0.4055), (-0.143, 0.4135, 0.4053), (-0.1831, 0.2992, 0.4801), (-0.2661, 0.3284, 0.4803), (-0.264, 0.4164, 0.4804), (-0.1796, 0.4415, 0.4803), (-0.1297, 0.3691, 0.4801), (-0.2044, 0.3709, 0.5265), (-0.2193, 0.3295, 0.3716), (-0.1697, 0.3443, 0.3715), (-0.1843, 0.3027, 0.3987), (-0.1334, 0.3692, 0.3987), (-0.1684, 0.396, 0.3716), (-0.2486, 0.3721, 0.3717), (-0.2632, 0.3306, 0.3989), (-0.2172, 0.4132, 0.3717), (-0.2612, 0.4143, 0.3989), (-0.1809, 0.4381, 0.3988), (-0.1256, 0.3431, 0.4427), (-0.1243, 0.3948, 0.4427), (-0.2066, 0.2873, 0.4427), (-0.157, 0.302, 0.4427), (-0.2848, 0.3471, 0.4429), (-0.2554, 0.3045, 0.4428), (-0.2521, 0.4399, 0.4429), (-0.2835, 0.3988, 0.443), (-0.1537, 0.4374, 0.4428), (-0.2025, 0.4546, 0.4429), (-0.1479, 0.3276, 0.4867), (-0.2282, 0.3038, 0.4868), (-0.2757, 0.3727, 0.4869), (-0.2248, 0.4392, 0.4869), (-0.1459, 0.4113, 0.4868), (-0.1919, 0.3287, 0.514), (-0.1605, 0.3698, 0.5139), (-0.2407, 0.3459, 0.514), (-0.2394, 0.3976, 0.5141), (-0.1898, 0.4124, 0.514)], [], [(0, 13, 12), (1, 13, 15), (0, 12, 17), (0, 17, 19), (0, 19, 16), (1, 15, 22), (2, 14, 24), (3, 18, 26), (4, 20, 28), (5, 21, 30), (1, 22, 25), (2, 24, 27), (3, 26, 29), (4, 28, 31), (5, 30, 23), (6, 32, 37), (7, 33, 39), (8, 34, 40), (9, 35, 41), (10, 36, 38), (38, 41, 11), (38, 36, 41), (36, 9, 41), (41, 40, 11), (41, 35, 40), (35, 8, 40), (40, 39, 11), (40, 34, 39), (34, 7, 39), (39, 37, 11), (39, 33, 37), (33, 6, 37), (37, 38, 11), (37, 32, 38), (32, 10, 38), (23, 36, 10), (23, 30, 36), (30, 9, 36), (31, 35, 9), (31, 28, 35), (28, 8, 35), (29, 34, 8), (29, 26, 34), (26, 7, 34), (27, 33, 7), (27, 24, 33), (24, 6, 33), (25, 32, 6), (25, 22, 32), (22, 10, 32), (30, 31, 9), (30, 21, 31), (21, 4, 31), (28, 29, 8), (28, 20, 29), (20, 3, 29), (26, 27, 7), (26, 18, 27), (18, 2, 27), (24, 25, 6), (24, 14, 25), (14, 1, 25), (22, 23, 10), (22, 15, 23), (15, 5, 23), (16, 21, 5), (16, 19, 21), (19, 4, 21), (19, 20, 4), (19, 17, 20), (17, 3, 20), (17, 18, 3), (17, 12, 18), (12, 2, 18), (15, 16, 5), (15, 13, 16), (13, 0, 16), (12, 14, 2), (12, 13, 14), (13, 1, 14)])
_uv = me_icosphere_003.uv_layers.new(name='UVMap')
_uv.uv.foreach_set('vector', [0.1818, 0.0, 0.2273, 0.07873, 0.1364, 0.07873, 0.2727, 0.1575, 0.3182, 0.07873, 0.3636, 0.1575, 0.9091, 0.0, 0.9545, 0.07873, 0.8636, 0.07873, 0.7273, 0.0, 0.7727, 0.07873, 0.6818, 0.07873, 0.5455, 0.0, 0.5909, 0.07873, 0.5, 0.07873, 0.2727, 0.1575, 0.3636, 0.1575, 0.3182, 0.2362, 0.09091, 0.1575, 0.1818, 0.1575, 0.1364, 0.2362, 0.8182, 0.1575, 0.9091, 0.1575, 0.8636, 0.2362, 0.6364, 0.1575, 0.7273, 0.1575, 0.6818, 0.2362, 0.4545, 0.1575, 0.5455, 0.1575, 0.5, 0.2362, 0.2727, 0.1575, 0.3182, 0.2362, 0.2273, 0.2362, 0.09091, 0.1575, 0.1364, 0.2362, 0.04546, 0.2362, 0.8182, 0.1575, 0.8636, 0.2362, 0.7727, 0.2362, 0.6364, 0.1575, 0.6818, 0.2362, 0.5909, 0.2362, 0.4545, 0.1575, 0.5, 0.2362, 0.4091, 0.2362, 0.1818, 0.3149, 0.2727, 0.3149, 0.2273, 0.3937, 0.0, 0.3149, 0.09091, 0.3149, 0.04546, 0.3937, 0.7273, 0.3149, 0.8182, 0.3149, 0.7727, 0.3937, 0.5455, 0.3149, 0.6364, 0.3149, 0.5909, 0.3937, 0.3636, 0.3149, 0.4545, 0.3149, 0.4091, 0.3937, 0.4091, 0.3937, 0.5, 0.3937, 0.4545, 0.4724, 0.4091, 0.3937, 0.4545, 0.3149, 0.5, 0.3937, 0.4545, 0.3149, 0.5455, 0.3149, 0.5, 0.3937, 0.5909, 0.3937, 0.6818, 0.3937, 0.6364, 0.4724, 0.5909, 0.3937, 0.6364, 0.3149, 0.6818, 0.3937, 0.6364, 0.3149, 0.7273, 0.3149, 0.6818, 0.3937, 0.7727, 0.3937, 0.8636, 0.3937, 0.8182, 0.4724, 0.7727, 0.3937, 0.8182, 0.3149, 0.8636, 0.3937, 0.8182, 0.3149, 0.9091, 0.3149, 0.8636, 0.3937, 0.04546, 0.3937, 0.1364, 0.3937, 0.09091, 0.4724, 0.04546, 0.3937, 0.09091, 0.3149, 0.1364, 0.3937, 0.09091, 0.3149, 0.1818, 0.3149, 0.1364, 0.3937, 0.2273, 0.3937, 0.3182, 0.3937, 0.2727, 0.4724, 0.2273, 0.3937, 0.2727, 0.3149, 0.3182, 0.3937, 0.2727, 0.3149, 0.3636, 0.3149, 0.3182, 0.3937, 0.4091, 0.2362, 0.4545, 0.3149, 0.3636, 0.3149, 0.4091, 0.2362, 0.5, 0.2362, 0.4545, 0.3149, 0.5, 0.2362, 0.5455, 0.3149, 0.4545, 0.3149, 0.5909, 0.2362, 0.6364, 0.3149, 0.5455, 0.3149, 0.5909, 0.2362, 0.6818, 0.2362, 0.6364, 0.3149, 0.6818, 0.2362, 0.7273, 0.3149, 0.6364, 0.3149, 0.7727, 0.2362, 0.8182, 0.3149, 0.7273, 0.3149, 0.7727, 0.2362, 0.8636, 0.2362, 0.8182, 0.3149, 0.8636, 0.2362, 0.9091, 0.3149, 0.8182, 0.3149, 0.04546, 0.2362, 0.09091, 0.3149, 0.0, 0.3149, 0.04546, 0.2362, 0.1364, 0.2362, 0.09091, 0.3149, 0.1364, 0.2362, 0.1818, 0.3149, 0.09091, 0.3149, 0.2273, 0.2362, 0.2727, 0.3149, 0.1818, 0.3149, 0.2273, 0.2362, 0.3182, 0.2362, 0.2727, 0.3149, 0.3182, 0.2362, 0.3636, 0.3149, 0.2727, 0.3149, 0.5, 0.2362, 0.5909, 0.2362, 0.5455, 0.3149, 0.5, 0.2362, 0.5455, 0.1575, 0.5909, 0.2362, 0.5455, 0.1575, 0.6364, 0.1575, 0.5909, 0.2362, 0.6818, 0.2362, 0.7727, 0.2362, 0.7273, 0.3149, 0.6818, 0.2362, 0.7273, 0.1575, 0.7727, 0.2362, 0.7273, 0.1575, 0.8182, 0.1575, 0.7727, 0.2362, 0.8636, 0.2362, 0.9545, 0.2362, 0.9091, 0.3149, 0.8636, 0.2362, 0.9091, 0.1575, 0.9545, 0.2362, 0.9091, 0.1575, 1.0, 0.1575, 0.9545, 0.2362, 0.1364, 0.2362, 0.2273, 0.2362, 0.1818, 0.3149, 0.1364, 0.2362, 0.1818, 0.1575, 0.2273, 0.2362, 0.1818, 0.1575, 0.2727, 0.1575, 0.2273, 0.2362, 0.3182, 0.2362, 0.4091, 0.2362, 0.3636, 0.3149, 0.3182, 0.2362, 0.3636, 0.1575, 0.4091, 0.2362, 0.3636, 0.1575, 0.4545, 0.1575, 0.4091, 0.2362, 0.5, 0.07873, 0.5455, 0.1575, 0.4545, 0.1575, 0.5, 0.07873, 0.5909, 0.07873, 0.5455, 0.1575, 0.5909, 0.07873, 0.6364, 0.1575, 0.5455, 0.1575, 0.6818, 0.07873, 0.7273, 0.1575, 0.6364, 0.1575, 0.6818, 0.07873, 0.7727, 0.07873, 0.7273, 0.1575, 0.7727, 0.07873, 0.8182, 0.1575, 0.7273, 0.1575, 0.8636, 0.07873, 0.9091, 0.1575, 0.8182, 0.1575, 0.8636, 0.07873, 0.9545, 0.07873, 0.9091, 0.1575, 0.9545, 0.07873, 1.0, 0.1575, 0.9091, 0.1575, 0.3636, 0.1575, 0.4091, 0.07873, 0.4545, 0.1575, 0.3636, 0.1575, 0.3182, 0.07873, 0.4091, 0.07873, 0.3182, 0.07873, 0.3636, 0.0, 0.4091, 0.07873, 0.1364, 0.07873, 0.1818, 0.1575, 0.09091, 0.1575, 0.1364, 0.07873, 0.2273, 0.07873, 0.1818, 0.1575, 0.2273, 0.07873, 0.2727, 0.1575, 0.1818, 0.1575])
me_icosphere_003.update()
me_cube_008 = bpy.data.meshes.new('Cube.008')
me_cube_008.from_pydata([(-0.1062, -0.6182, 0.03229), (-0.2812, -0.4758, 0.367), (-0.07991, -0.4853, -0.01045), (-0.2549, -0.343, 0.3243), (0.01901, -0.6215, 0.09914), (-0.1559, -0.4791, 0.4339), (0.04532, -0.4886, 0.0564), (-0.1296, -0.3463, 0.3911)], [], [(0, 1, 3, 2), (2, 3, 7, 6), (6, 7, 5, 4), (4, 5, 1, 0), (2, 6, 4, 0), (7, 3, 1, 5)])
_uv = me_cube_008.uv_layers.new(name='UVMap')
_uv.uv.foreach_set('vector', [0.375, 0.0, 0.625, 0.0, 0.625, 0.25, 0.375, 0.25, 0.375, 0.25, 0.625, 0.25, 0.625, 0.5, 0.375, 0.5, 0.375, 0.5, 0.625, 0.5, 0.625, 0.75, 0.375, 0.75, 0.375, 0.75, 0.625, 0.75, 0.625, 1.0, 0.375, 1.0, 0.125, 0.5, 0.375, 0.5, 0.375, 0.75, 0.125, 0.75, 0.625, 0.5, 0.875, 0.5, 0.875, 0.75, 0.625, 0.75])
me_cube_008.update()
me_cube_009 = bpy.data.meshes.new('Cube.009')
me_cube_009.from_pydata([(-0.05573, 0.518, 9.391e-05), (-0.2232, 0.3331, 0.3174), (-0.08291, 0.6442, 0.05927), (-0.2504, 0.4593, 0.3766), (0.07058, 0.5148, 0.06489), (-0.09686, 0.3299, 0.3822), (0.04341, 0.641, 0.1241), (-0.124, 0.4561, 0.4414)], [], [(0, 1, 3, 2), (2, 3, 7, 6), (6, 7, 5, 4), (4, 5, 1, 0), (2, 6, 4, 0), (7, 3, 1, 5)])
_uv = me_cube_009.uv_layers.new(name='UVMap')
_uv.uv.foreach_set('vector', [0.375, 0.0, 0.625, 0.0, 0.625, 0.25, 0.375, 0.25, 0.375, 0.25, 0.625, 0.25, 0.625, 0.5, 0.375, 0.5, 0.375, 0.5, 0.625, 0.5, 0.625, 0.75, 0.375, 0.75, 0.375, 0.75, 0.625, 0.75, 0.625, 1.0, 0.375, 1.0, 0.125, 0.5, 0.375, 0.5, 0.375, 0.75, 0.125, 0.75, 0.625, 0.5, 0.875, 0.5, 0.875, 0.75, 0.625, 0.75])
me_cube_009.update()
me_icosphere_004 = bpy.data.meshes.new('Icosphere.004')
me_icosphere_004.from_pydata([(0.01662, -0.5912, -0.2242), (0.1468, -0.6927, -0.1155), (-0.04332, -0.7467, -0.118), (-0.1534, -0.5826, -0.1237), (-0.03128, -0.4272, -0.1248), (0.1542, -0.4952, -0.1197), (0.05724, -0.7469, 0.05216), (-0.1283, -0.6789, 0.04707), (-0.1208, -0.4814, 0.04287), (0.06928, -0.4274, 0.04537), (0.1793, -0.5914, 0.05111), (0.009336, -0.5829, 0.1516), (-0.01797, -0.6833, -0.1948), (0.09377, -0.6516, -0.1933), (0.05854, -0.743, -0.1309), (0.1747, -0.5952, -0.1319), (0.09814, -0.5355, -0.1958), (-0.08266, -0.5869, -0.1981), (-0.1179, -0.6783, -0.1357), (-0.01089, -0.4955, -0.1988), (-0.1108, -0.4905, -0.1397), (0.06999, -0.4391, -0.1373), (0.1894, -0.6517, -0.03147), (0.1938, -0.5357, -0.03394), (0.005904, -0.7748, -0.03232), (0.1176, -0.7431, -0.03086), (-0.1678, -0.6384, -0.03869), (-0.1031, -0.7349, -0.03532), (-0.09169, -0.431, -0.04177), (-0.1634, -0.5223, -0.04115), (0.1291, -0.4392, -0.03731), (0.02006, -0.3992, -0.0403), (0.1368, -0.6836, 0.06708), (-0.04403, -0.735, 0.0647), (-0.1487, -0.5789, 0.05924), (-0.03258, -0.4311, 0.05825), (0.1438, -0.4958, 0.06309), (0.03685, -0.6786, 0.1261), (0.1086, -0.5872, 0.1255), (-0.07218, -0.6386, 0.1231), (-0.06781, -0.5225, 0.1207), (0.04393, -0.4908, 0.1221)], [], [(0, 13, 12), (1, 13, 15), (0, 12, 17), (0, 17, 19), (0, 19, 16), (1, 15, 22), (2, 14, 24), (3, 18, 26), (4, 20, 28), (5, 21, 30), (1, 22, 25), (2, 24, 27), (3, 26, 29), (4, 28, 31), (5, 30, 23), (6, 32, 37), (7, 33, 39), (8, 34, 40), (9, 35, 41), (10, 36, 38), (38, 41, 11), (38, 36, 41), (36, 9, 41), (41, 40, 11), (41, 35, 40), (35, 8, 40), (40, 39, 11), (40, 34, 39), (34, 7, 39), (39, 37, 11), (39, 33, 37), (33, 6, 37), (37, 38, 11), (37, 32, 38), (32, 10, 38), (23, 36, 10), (23, 30, 36), (30, 9, 36), (31, 35, 9), (31, 28, 35), (28, 8, 35), (29, 34, 8), (29, 26, 34), (26, 7, 34), (27, 33, 7), (27, 24, 33), (24, 6, 33), (25, 32, 6), (25, 22, 32), (22, 10, 32), (30, 31, 9), (30, 21, 31), (21, 4, 31), (28, 29, 8), (28, 20, 29), (20, 3, 29), (26, 27, 7), (26, 18, 27), (18, 2, 27), (24, 25, 6), (24, 14, 25), (14, 1, 25), (22, 23, 10), (22, 15, 23), (15, 5, 23), (16, 21, 5), (16, 19, 21), (19, 4, 21), (19, 20, 4), (19, 17, 20), (17, 3, 20), (17, 18, 3), (17, 12, 18), (12, 2, 18), (15, 16, 5), (15, 13, 16), (13, 0, 16), (12, 14, 2), (12, 13, 14), (13, 1, 14)])
_uv = me_icosphere_004.uv_layers.new(name='UVMap')
_uv.uv.foreach_set('vector', [0.1818, 0.0, 0.2273, 0.07873, 0.1364, 0.07873, 0.2727, 0.1575, 0.3182, 0.07873, 0.3636, 0.1575, 0.9091, 0.0, 0.9545, 0.07873, 0.8636, 0.07873, 0.7273, 0.0, 0.7727, 0.07873, 0.6818, 0.07873, 0.5455, 0.0, 0.5909, 0.07873, 0.5, 0.07873, 0.2727, 0.1575, 0.3636, 0.1575, 0.3182, 0.2362, 0.09091, 0.1575, 0.1818, 0.1575, 0.1364, 0.2362, 0.8182, 0.1575, 0.9091, 0.1575, 0.8636, 0.2362, 0.6364, 0.1575, 0.7273, 0.1575, 0.6818, 0.2362, 0.4545, 0.1575, 0.5455, 0.1575, 0.5, 0.2362, 0.2727, 0.1575, 0.3182, 0.2362, 0.2273, 0.2362, 0.09091, 0.1575, 0.1364, 0.2362, 0.04546, 0.2362, 0.8182, 0.1575, 0.8636, 0.2362, 0.7727, 0.2362, 0.6364, 0.1575, 0.6818, 0.2362, 0.5909, 0.2362, 0.4545, 0.1575, 0.5, 0.2362, 0.4091, 0.2362, 0.1818, 0.3149, 0.2727, 0.3149, 0.2273, 0.3937, 0.0, 0.3149, 0.09091, 0.3149, 0.04546, 0.3937, 0.7273, 0.3149, 0.8182, 0.3149, 0.7727, 0.3937, 0.5455, 0.3149, 0.6364, 0.3149, 0.5909, 0.3937, 0.3636, 0.3149, 0.4545, 0.3149, 0.4091, 0.3937, 0.4091, 0.3937, 0.5, 0.3937, 0.4545, 0.4724, 0.4091, 0.3937, 0.4545, 0.3149, 0.5, 0.3937, 0.4545, 0.3149, 0.5455, 0.3149, 0.5, 0.3937, 0.5909, 0.3937, 0.6818, 0.3937, 0.6364, 0.4724, 0.5909, 0.3937, 0.6364, 0.3149, 0.6818, 0.3937, 0.6364, 0.3149, 0.7273, 0.3149, 0.6818, 0.3937, 0.7727, 0.3937, 0.8636, 0.3937, 0.8182, 0.4724, 0.7727, 0.3937, 0.8182, 0.3149, 0.8636, 0.3937, 0.8182, 0.3149, 0.9091, 0.3149, 0.8636, 0.3937, 0.04546, 0.3937, 0.1364, 0.3937, 0.09091, 0.4724, 0.04546, 0.3937, 0.09091, 0.3149, 0.1364, 0.3937, 0.09091, 0.3149, 0.1818, 0.3149, 0.1364, 0.3937, 0.2273, 0.3937, 0.3182, 0.3937, 0.2727, 0.4724, 0.2273, 0.3937, 0.2727, 0.3149, 0.3182, 0.3937, 0.2727, 0.3149, 0.3636, 0.3149, 0.3182, 0.3937, 0.4091, 0.2362, 0.4545, 0.3149, 0.3636, 0.3149, 0.4091, 0.2362, 0.5, 0.2362, 0.4545, 0.3149, 0.5, 0.2362, 0.5455, 0.3149, 0.4545, 0.3149, 0.5909, 0.2362, 0.6364, 0.3149, 0.5455, 0.3149, 0.5909, 0.2362, 0.6818, 0.2362, 0.6364, 0.3149, 0.6818, 0.2362, 0.7273, 0.3149, 0.6364, 0.3149, 0.7727, 0.2362, 0.8182, 0.3149, 0.7273, 0.3149, 0.7727, 0.2362, 0.8636, 0.2362, 0.8182, 0.3149, 0.8636, 0.2362, 0.9091, 0.3149, 0.8182, 0.3149, 0.04546, 0.2362, 0.09091, 0.3149, 0.0, 0.3149, 0.04546, 0.2362, 0.1364, 0.2362, 0.09091, 0.3149, 0.1364, 0.2362, 0.1818, 0.3149, 0.09091, 0.3149, 0.2273, 0.2362, 0.2727, 0.3149, 0.1818, 0.3149, 0.2273, 0.2362, 0.3182, 0.2362, 0.2727, 0.3149, 0.3182, 0.2362, 0.3636, 0.3149, 0.2727, 0.3149, 0.5, 0.2362, 0.5909, 0.2362, 0.5455, 0.3149, 0.5, 0.2362, 0.5455, 0.1575, 0.5909, 0.2362, 0.5455, 0.1575, 0.6364, 0.1575, 0.5909, 0.2362, 0.6818, 0.2362, 0.7727, 0.2362, 0.7273, 0.3149, 0.6818, 0.2362, 0.7273, 0.1575, 0.7727, 0.2362, 0.7273, 0.1575, 0.8182, 0.1575, 0.7727, 0.2362, 0.8636, 0.2362, 0.9545, 0.2362, 0.9091, 0.3149, 0.8636, 0.2362, 0.9091, 0.1575, 0.9545, 0.2362, 0.9091, 0.1575, 1.0, 0.1575, 0.9545, 0.2362, 0.1364, 0.2362, 0.2273, 0.2362, 0.1818, 0.3149, 0.1364, 0.2362, 0.1818, 0.1575, 0.2273, 0.2362, 0.1818, 0.1575, 0.2727, 0.1575, 0.2273, 0.2362, 0.3182, 0.2362, 0.4091, 0.2362, 0.3636, 0.3149, 0.3182, 0.2362, 0.3636, 0.1575, 0.4091, 0.2362, 0.3636, 0.1575, 0.4545, 0.1575, 0.4091, 0.2362, 0.5, 0.07873, 0.5455, 0.1575, 0.4545, 0.1575, 0.5, 0.07873, 0.5909, 0.07873, 0.5455, 0.1575, 0.5909, 0.07873, 0.6364, 0.1575, 0.5455, 0.1575, 0.6818, 0.07873, 0.7273, 0.1575, 0.6364, 0.1575, 0.6818, 0.07873, 0.7727, 0.07873, 0.7273, 0.1575, 0.7727, 0.07873, 0.8182, 0.1575, 0.7273, 0.1575, 0.8636, 0.07873, 0.9091, 0.1575, 0.8182, 0.1575, 0.8636, 0.07873, 0.9545, 0.07873, 0.9091, 0.1575, 0.9545, 0.07873, 1.0, 0.1575, 0.9091, 0.1575, 0.3636, 0.1575, 0.4091, 0.07873, 0.4545, 0.1575, 0.3636, 0.1575, 0.3182, 0.07873, 0.4091, 0.07873, 0.3182, 0.07873, 0.3636, 0.0, 0.4091, 0.07873, 0.1364, 0.07873, 0.1818, 0.1575, 0.09091, 0.1575, 0.1364, 0.07873, 0.2273, 0.07873, 0.1818, 0.1575, 0.2273, 0.07873, 0.2727, 0.1575, 0.1818, 0.1575])
me_icosphere_004.update()
me_icosphere_005 = bpy.data.meshes.new('Icosphere.005')
me_icosphere_005.from_pydata([(0.04223, 0.6117, -0.2355), (0.1759, 0.5094, -0.1318), (-0.01351, 0.453, -0.1316), (-0.1257, 0.6157, -0.1313), (-0.005593, 0.7727, -0.1313), (0.1808, 0.707, -0.1317), (0.09062, 0.4503, 0.03637), (-0.09579, 0.516, 0.03671), (-0.0909, 0.7136, 0.03687), (0.09853, 0.77, 0.03664), (0.2107, 0.6073, 0.03633), (0.04279, 0.6113, 0.1405), (0.009417, 0.5184, -0.2074), (0.1208, 0.5516, -0.2076), (0.088, 0.4583, -0.1465), (0.2022, 0.6076, -0.1465), (0.1236, 0.6677, -0.2075), (-0.05652, 0.6141, -0.2072), (-0.08929, 0.5208, -0.1462), (0.01407, 0.7063, -0.2073), (-0.08463, 0.7087, -0.146), (0.09553, 0.7624, -0.1463), (0.2198, 0.549, -0.0478), (0.2227, 0.6651, -0.0477), (0.03786, 0.4236, -0.04764), (0.1492, 0.4567, -0.04778), (-0.1376, 0.5578, -0.04726), (-0.07171, 0.4622, -0.04745), (-0.06418, 0.7663, -0.04719), (-0.1348, 0.674, -0.04716), (0.1567, 0.7608, -0.04752), (0.04717, 0.7994, -0.04732), (0.1697, 0.5142, 0.05107), (-0.0105, 0.4606, 0.05129), (-0.1172, 0.6154, 0.05158), (-0.002974, 0.7647, 0.05155), (0.1743, 0.7022, 0.05123), (0.07095, 0.5166, 0.1123), (0.1415, 0.6089, 0.1123), (-0.03861, 0.5553, 0.1125), (-0.03574, 0.6714, 0.1126), (0.0756, 0.7046, 0.1125)], [], [(0, 13, 12), (1, 13, 15), (0, 12, 17), (0, 17, 19), (0, 19, 16), (1, 15, 22), (2, 14, 24), (3, 18, 26), (4, 20, 28), (5, 21, 30), (1, 22, 25), (2, 24, 27), (3, 26, 29), (4, 28, 31), (5, 30, 23), (6, 32, 37), (7, 33, 39), (8, 34, 40), (9, 35, 41), (10, 36, 38), (38, 41, 11), (38, 36, 41), (36, 9, 41), (41, 40, 11), (41, 35, 40), (35, 8, 40), (40, 39, 11), (40, 34, 39), (34, 7, 39), (39, 37, 11), (39, 33, 37), (33, 6, 37), (37, 38, 11), (37, 32, 38), (32, 10, 38), (23, 36, 10), (23, 30, 36), (30, 9, 36), (31, 35, 9), (31, 28, 35), (28, 8, 35), (29, 34, 8), (29, 26, 34), (26, 7, 34), (27, 33, 7), (27, 24, 33), (24, 6, 33), (25, 32, 6), (25, 22, 32), (22, 10, 32), (30, 31, 9), (30, 21, 31), (21, 4, 31), (28, 29, 8), (28, 20, 29), (20, 3, 29), (26, 27, 7), (26, 18, 27), (18, 2, 27), (24, 25, 6), (24, 14, 25), (14, 1, 25), (22, 23, 10), (22, 15, 23), (15, 5, 23), (16, 21, 5), (16, 19, 21), (19, 4, 21), (19, 20, 4), (19, 17, 20), (17, 3, 20), (17, 18, 3), (17, 12, 18), (12, 2, 18), (15, 16, 5), (15, 13, 16), (13, 0, 16), (12, 14, 2), (12, 13, 14), (13, 1, 14)])
_uv = me_icosphere_005.uv_layers.new(name='UVMap')
_uv.uv.foreach_set('vector', [0.1818, 0.0, 0.2273, 0.07873, 0.1364, 0.07873, 0.2727, 0.1575, 0.3182, 0.07873, 0.3636, 0.1575, 0.9091, 0.0, 0.9545, 0.07873, 0.8636, 0.07873, 0.7273, 0.0, 0.7727, 0.07873, 0.6818, 0.07873, 0.5455, 0.0, 0.5909, 0.07873, 0.5, 0.07873, 0.2727, 0.1575, 0.3636, 0.1575, 0.3182, 0.2362, 0.09091, 0.1575, 0.1818, 0.1575, 0.1364, 0.2362, 0.8182, 0.1575, 0.9091, 0.1575, 0.8636, 0.2362, 0.6364, 0.1575, 0.7273, 0.1575, 0.6818, 0.2362, 0.4545, 0.1575, 0.5455, 0.1575, 0.5, 0.2362, 0.2727, 0.1575, 0.3182, 0.2362, 0.2273, 0.2362, 0.09091, 0.1575, 0.1364, 0.2362, 0.04546, 0.2362, 0.8182, 0.1575, 0.8636, 0.2362, 0.7727, 0.2362, 0.6364, 0.1575, 0.6818, 0.2362, 0.5909, 0.2362, 0.4545, 0.1575, 0.5, 0.2362, 0.4091, 0.2362, 0.1818, 0.3149, 0.2727, 0.3149, 0.2273, 0.3937, 0.0, 0.3149, 0.09091, 0.3149, 0.04546, 0.3937, 0.7273, 0.3149, 0.8182, 0.3149, 0.7727, 0.3937, 0.5455, 0.3149, 0.6364, 0.3149, 0.5909, 0.3937, 0.3636, 0.3149, 0.4545, 0.3149, 0.4091, 0.3937, 0.4091, 0.3937, 0.5, 0.3937, 0.4545, 0.4724, 0.4091, 0.3937, 0.4545, 0.3149, 0.5, 0.3937, 0.4545, 0.3149, 0.5455, 0.3149, 0.5, 0.3937, 0.5909, 0.3937, 0.6818, 0.3937, 0.6364, 0.4724, 0.5909, 0.3937, 0.6364, 0.3149, 0.6818, 0.3937, 0.6364, 0.3149, 0.7273, 0.3149, 0.6818, 0.3937, 0.7727, 0.3937, 0.8636, 0.3937, 0.8182, 0.4724, 0.7727, 0.3937, 0.8182, 0.3149, 0.8636, 0.3937, 0.8182, 0.3149, 0.9091, 0.3149, 0.8636, 0.3937, 0.04546, 0.3937, 0.1364, 0.3937, 0.09091, 0.4724, 0.04546, 0.3937, 0.09091, 0.3149, 0.1364, 0.3937, 0.09091, 0.3149, 0.1818, 0.3149, 0.1364, 0.3937, 0.2273, 0.3937, 0.3182, 0.3937, 0.2727, 0.4724, 0.2273, 0.3937, 0.2727, 0.3149, 0.3182, 0.3937, 0.2727, 0.3149, 0.3636, 0.3149, 0.3182, 0.3937, 0.4091, 0.2362, 0.4545, 0.3149, 0.3636, 0.3149, 0.4091, 0.2362, 0.5, 0.2362, 0.4545, 0.3149, 0.5, 0.2362, 0.5455, 0.3149, 0.4545, 0.3149, 0.5909, 0.2362, 0.6364, 0.3149, 0.5455, 0.3149, 0.5909, 0.2362, 0.6818, 0.2362, 0.6364, 0.3149, 0.6818, 0.2362, 0.7273, 0.3149, 0.6364, 0.3149, 0.7727, 0.2362, 0.8182, 0.3149, 0.7273, 0.3149, 0.7727, 0.2362, 0.8636, 0.2362, 0.8182, 0.3149, 0.8636, 0.2362, 0.9091, 0.3149, 0.8182, 0.3149, 0.04546, 0.2362, 0.09091, 0.3149, 0.0, 0.3149, 0.04546, 0.2362, 0.1364, 0.2362, 0.09091, 0.3149, 0.1364, 0.2362, 0.1818, 0.3149, 0.09091, 0.3149, 0.2273, 0.2362, 0.2727, 0.3149, 0.1818, 0.3149, 0.2273, 0.2362, 0.3182, 0.2362, 0.2727, 0.3149, 0.3182, 0.2362, 0.3636, 0.3149, 0.2727, 0.3149, 0.5, 0.2362, 0.5909, 0.2362, 0.5455, 0.3149, 0.5, 0.2362, 0.5455, 0.1575, 0.5909, 0.2362, 0.5455, 0.1575, 0.6364, 0.1575, 0.5909, 0.2362, 0.6818, 0.2362, 0.7727, 0.2362, 0.7273, 0.3149, 0.6818, 0.2362, 0.7273, 0.1575, 0.7727, 0.2362, 0.7273, 0.1575, 0.8182, 0.1575, 0.7727, 0.2362, 0.8636, 0.2362, 0.9545, 0.2362, 0.9091, 0.3149, 0.8636, 0.2362, 0.9091, 0.1575, 0.9545, 0.2362, 0.9091, 0.1575, 1.0, 0.1575, 0.9545, 0.2362, 0.1364, 0.2362, 0.2273, 0.2362, 0.1818, 0.3149, 0.1364, 0.2362, 0.1818, 0.1575, 0.2273, 0.2362, 0.1818, 0.1575, 0.2727, 0.1575, 0.2273, 0.2362, 0.3182, 0.2362, 0.4091, 0.2362, 0.3636, 0.3149, 0.3182, 0.2362, 0.3636, 0.1575, 0.4091, 0.2362, 0.3636, 0.1575, 0.4545, 0.1575, 0.4091, 0.2362, 0.5, 0.07873, 0.5455, 0.1575, 0.4545, 0.1575, 0.5, 0.07873, 0.5909, 0.07873, 0.5455, 0.1575, 0.5909, 0.07873, 0.6364, 0.1575, 0.5455, 0.1575, 0.6818, 0.07873, 0.7273, 0.1575, 0.6364, 0.1575, 0.6818, 0.07873, 0.7727, 0.07873, 0.7273, 0.1575, 0.7727, 0.07873, 0.8182, 0.1575, 0.7273, 0.1575, 0.8636, 0.07873, 0.9091, 0.1575, 0.8182, 0.1575, 0.8636, 0.07873, 0.9545, 0.07873, 0.9091, 0.1575, 0.9545, 0.07873, 1.0, 0.1575, 0.9091, 0.1575, 0.3636, 0.1575, 0.4091, 0.07873, 0.4545, 0.1575, 0.3636, 0.1575, 0.3182, 0.07873, 0.4091, 0.07873, 0.3182, 0.07873, 0.3636, 0.0, 0.4091, 0.07873, 0.1364, 0.07873, 0.1818, 0.1575, 0.09091, 0.1575, 0.1364, 0.07873, 0.2273, 0.07873, 0.1818, 0.1575, 0.2273, 0.07873, 0.2727, 0.1575, 0.1818, 0.1575])
me_icosphere_005.update()
me_cube_010 = bpy.data.meshes.new('Cube.010')
me_cube_010.from_pydata([(-0.3206, -0.2641, -0.4392), (-0.3193, -0.2416, 0.1051), (-0.3168, -0.1054, -0.4695), (-0.3134, 0.00152, -0.01474), (-0.1766, -0.2677, -0.4394), (-0.05126, -0.2482, 0.1047), (-0.178, -0.1089, -0.4697), (-0.1087, -0.003547, -0.01505)], [], [(0, 1, 3, 2), (2, 3, 7, 6), (6, 7, 5, 4), (4, 5, 1, 0), (2, 6, 4, 0), (7, 3, 1, 5)])
_uv = me_cube_010.uv_layers.new(name='UVMap')
_uv.uv.foreach_set('vector', [0.375, 0.0, 0.625, 0.0, 0.625, 0.25, 0.375, 0.25, 0.375, 0.25, 0.625, 0.25, 0.625, 0.5, 0.375, 0.5, 0.375, 0.5, 0.625, 0.5, 0.625, 0.75, 0.375, 0.75, 0.375, 0.75, 0.625, 0.75, 0.625, 1.0, 0.375, 1.0, 0.125, 0.5, 0.375, 0.5, 0.375, 0.75, 0.125, 0.75, 0.625, 0.5, 0.875, 0.5, 0.875, 0.75, 0.625, 0.75])
me_cube_010.update()
me_icosphere_006 = bpy.data.meshes.new('Icosphere.006')
me_icosphere_006.from_pydata([(-0.2557, -0.1841, -0.3779), (-0.3117, -0.1413, -0.4213), (-0.2324, -0.1177, -0.4214), (-0.1855, -0.1858, -0.4215), (-0.2357, -0.2515, -0.4215), (-0.3137, -0.224, -0.4213), (-0.276, -0.1166, -0.4916), (-0.198, -0.1441, -0.4918), (-0.2, -0.2268, -0.4919), (-0.2793, -0.2504, -0.4918), (-0.3262, -0.1823, -0.4916), (-0.256, -0.184, -0.5352), (-0.242, -0.1451, -0.3896), (-0.2886, -0.159, -0.3896), (-0.2749, -0.12, -0.4151), (-0.3227, -0.1824, -0.4151), (-0.2898, -0.2076, -0.3896), (-0.2144, -0.1851, -0.3897), (-0.2007, -0.1461, -0.4153), (-0.2439, -0.2237, -0.3897), (-0.2026, -0.2247, -0.4153), (-0.278, -0.2472, -0.4152), (-0.33, -0.1579, -0.4564), (-0.3312, -0.2065, -0.4565), (-0.2539, -0.1054, -0.4565), (-0.3005, -0.1193, -0.4564), (-0.1805, -0.1616, -0.4566), (-0.208, -0.1216, -0.4566), (-0.2112, -0.2488, -0.4567), (-0.1817, -0.2102, -0.4567), (-0.3036, -0.2465, -0.4565), (-0.2578, -0.2627, -0.4566), (-0.309, -0.1434, -0.4978), (-0.2337, -0.1209, -0.4979), (-0.189, -0.1857, -0.498), (-0.2368, -0.2481, -0.498), (-0.311, -0.222, -0.4979), (-0.2677, -0.1444, -0.5234), (-0.2973, -0.183, -0.5234), (-0.2219, -0.1605, -0.5235), (-0.2231, -0.2091, -0.5235), (-0.2697, -0.223, -0.5235)], [], [(0, 13, 12), (1, 13, 15), (0, 12, 17), (0, 17, 19), (0, 19, 16), (1, 15, 22), (2, 14, 24), (3, 18, 26), (4, 20, 28), (5, 21, 30), (1, 22, 25), (2, 24, 27), (3, 26, 29), (4, 28, 31), (5, 30, 23), (6, 32, 37), (7, 33, 39), (8, 34, 40), (9, 35, 41), (10, 36, 38), (38, 41, 11), (38, 36, 41), (36, 9, 41), (41, 40, 11), (41, 35, 40), (35, 8, 40), (40, 39, 11), (40, 34, 39), (34, 7, 39), (39, 37, 11), (39, 33, 37), (33, 6, 37), (37, 38, 11), (37, 32, 38), (32, 10, 38), (23, 36, 10), (23, 30, 36), (30, 9, 36), (31, 35, 9), (31, 28, 35), (28, 8, 35), (29, 34, 8), (29, 26, 34), (26, 7, 34), (27, 33, 7), (27, 24, 33), (24, 6, 33), (25, 32, 6), (25, 22, 32), (22, 10, 32), (30, 31, 9), (30, 21, 31), (21, 4, 31), (28, 29, 8), (28, 20, 29), (20, 3, 29), (26, 27, 7), (26, 18, 27), (18, 2, 27), (24, 25, 6), (24, 14, 25), (14, 1, 25), (22, 23, 10), (22, 15, 23), (15, 5, 23), (16, 21, 5), (16, 19, 21), (19, 4, 21), (19, 20, 4), (19, 17, 20), (17, 3, 20), (17, 18, 3), (17, 12, 18), (12, 2, 18), (15, 16, 5), (15, 13, 16), (13, 0, 16), (12, 14, 2), (12, 13, 14), (13, 1, 14)])
_uv = me_icosphere_006.uv_layers.new(name='UVMap')
_uv.uv.foreach_set('vector', [0.1818, 0.0, 0.2273, 0.07873, 0.1364, 0.07873, 0.2727, 0.1575, 0.3182, 0.07873, 0.3636, 0.1575, 0.9091, 0.0, 0.9545, 0.07873, 0.8636, 0.07873, 0.7273, 0.0, 0.7727, 0.07873, 0.6818, 0.07873, 0.5455, 0.0, 0.5909, 0.07873, 0.5, 0.07873, 0.2727, 0.1575, 0.3636, 0.1575, 0.3182, 0.2362, 0.09091, 0.1575, 0.1818, 0.1575, 0.1364, 0.2362, 0.8182, 0.1575, 0.9091, 0.1575, 0.8636, 0.2362, 0.6364, 0.1575, 0.7273, 0.1575, 0.6818, 0.2362, 0.4545, 0.1575, 0.5455, 0.1575, 0.5, 0.2362, 0.2727, 0.1575, 0.3182, 0.2362, 0.2273, 0.2362, 0.09091, 0.1575, 0.1364, 0.2362, 0.04546, 0.2362, 0.8182, 0.1575, 0.8636, 0.2362, 0.7727, 0.2362, 0.6364, 0.1575, 0.6818, 0.2362, 0.5909, 0.2362, 0.4545, 0.1575, 0.5, 0.2362, 0.4091, 0.2362, 0.1818, 0.3149, 0.2727, 0.3149, 0.2273, 0.3937, 0.0, 0.3149, 0.09091, 0.3149, 0.04546, 0.3937, 0.7273, 0.3149, 0.8182, 0.3149, 0.7727, 0.3937, 0.5455, 0.3149, 0.6364, 0.3149, 0.5909, 0.3937, 0.3636, 0.3149, 0.4545, 0.3149, 0.4091, 0.3937, 0.4091, 0.3937, 0.5, 0.3937, 0.4545, 0.4724, 0.4091, 0.3937, 0.4545, 0.3149, 0.5, 0.3937, 0.4545, 0.3149, 0.5455, 0.3149, 0.5, 0.3937, 0.5909, 0.3937, 0.6818, 0.3937, 0.6364, 0.4724, 0.5909, 0.3937, 0.6364, 0.3149, 0.6818, 0.3937, 0.6364, 0.3149, 0.7273, 0.3149, 0.6818, 0.3937, 0.7727, 0.3937, 0.8636, 0.3937, 0.8182, 0.4724, 0.7727, 0.3937, 0.8182, 0.3149, 0.8636, 0.3937, 0.8182, 0.3149, 0.9091, 0.3149, 0.8636, 0.3937, 0.04546, 0.3937, 0.1364, 0.3937, 0.09091, 0.4724, 0.04546, 0.3937, 0.09091, 0.3149, 0.1364, 0.3937, 0.09091, 0.3149, 0.1818, 0.3149, 0.1364, 0.3937, 0.2273, 0.3937, 0.3182, 0.3937, 0.2727, 0.4724, 0.2273, 0.3937, 0.2727, 0.3149, 0.3182, 0.3937, 0.2727, 0.3149, 0.3636, 0.3149, 0.3182, 0.3937, 0.4091, 0.2362, 0.4545, 0.3149, 0.3636, 0.3149, 0.4091, 0.2362, 0.5, 0.2362, 0.4545, 0.3149, 0.5, 0.2362, 0.5455, 0.3149, 0.4545, 0.3149, 0.5909, 0.2362, 0.6364, 0.3149, 0.5455, 0.3149, 0.5909, 0.2362, 0.6818, 0.2362, 0.6364, 0.3149, 0.6818, 0.2362, 0.7273, 0.3149, 0.6364, 0.3149, 0.7727, 0.2362, 0.8182, 0.3149, 0.7273, 0.3149, 0.7727, 0.2362, 0.8636, 0.2362, 0.8182, 0.3149, 0.8636, 0.2362, 0.9091, 0.3149, 0.8182, 0.3149, 0.04546, 0.2362, 0.09091, 0.3149, 0.0, 0.3149, 0.04546, 0.2362, 0.1364, 0.2362, 0.09091, 0.3149, 0.1364, 0.2362, 0.1818, 0.3149, 0.09091, 0.3149, 0.2273, 0.2362, 0.2727, 0.3149, 0.1818, 0.3149, 0.2273, 0.2362, 0.3182, 0.2362, 0.2727, 0.3149, 0.3182, 0.2362, 0.3636, 0.3149, 0.2727, 0.3149, 0.5, 0.2362, 0.5909, 0.2362, 0.5455, 0.3149, 0.5, 0.2362, 0.5455, 0.1575, 0.5909, 0.2362, 0.5455, 0.1575, 0.6364, 0.1575, 0.5909, 0.2362, 0.6818, 0.2362, 0.7727, 0.2362, 0.7273, 0.3149, 0.6818, 0.2362, 0.7273, 0.1575, 0.7727, 0.2362, 0.7273, 0.1575, 0.8182, 0.1575, 0.7727, 0.2362, 0.8636, 0.2362, 0.9545, 0.2362, 0.9091, 0.3149, 0.8636, 0.2362, 0.9091, 0.1575, 0.9545, 0.2362, 0.9091, 0.1575, 1.0, 0.1575, 0.9545, 0.2362, 0.1364, 0.2362, 0.2273, 0.2362, 0.1818, 0.3149, 0.1364, 0.2362, 0.1818, 0.1575, 0.2273, 0.2362, 0.1818, 0.1575, 0.2727, 0.1575, 0.2273, 0.2362, 0.3182, 0.2362, 0.4091, 0.2362, 0.3636, 0.3149, 0.3182, 0.2362, 0.3636, 0.1575, 0.4091, 0.2362, 0.3636, 0.1575, 0.4545, 0.1575, 0.4091, 0.2362, 0.5, 0.07873, 0.5455, 0.1575, 0.4545, 0.1575, 0.5, 0.07873, 0.5909, 0.07873, 0.5455, 0.1575, 0.5909, 0.07873, 0.6364, 0.1575, 0.5455, 0.1575, 0.6818, 0.07873, 0.7273, 0.1575, 0.6364, 0.1575, 0.6818, 0.07873, 0.7727, 0.07873, 0.7273, 0.1575, 0.7727, 0.07873, 0.8182, 0.1575, 0.7273, 0.1575, 0.8636, 0.07873, 0.9091, 0.1575, 0.8182, 0.1575, 0.8636, 0.07873, 0.9545, 0.07873, 0.9091, 0.1575, 0.9545, 0.07873, 1.0, 0.1575, 0.9091, 0.1575, 0.3636, 0.1575, 0.4091, 0.07873, 0.4545, 0.1575, 0.3636, 0.1575, 0.3182, 0.07873, 0.4091, 0.07873, 0.3182, 0.07873, 0.3636, 0.0, 0.4091, 0.07873, 0.1364, 0.07873, 0.1818, 0.1575, 0.09091, 0.1575, 0.1364, 0.07873, 0.2273, 0.07873, 0.1818, 0.1575, 0.2273, 0.07873, 0.2727, 0.1575, 0.1818, 0.1575])
me_icosphere_006.update()
me_cube_012 = bpy.data.meshes.new('Cube.012')
me_cube_012.from_pydata([(-0.3078, 0.2553, -0.4428), (-0.3071, 0.2508, 0.102), (-0.3118, 0.09571, -0.4678), (-0.3133, 0.00387, -0.009752), (-0.1637, 0.2517, -0.443), (-0.03907, 0.2442, 0.1016), (-0.173, 0.09227, -0.468), (-0.1086, -0.001201, -0.01006)], [], [(0, 1, 3, 2), (2, 3, 7, 6), (6, 7, 5, 4), (4, 5, 1, 0), (2, 6, 4, 0), (7, 3, 1, 5)])
_uv = me_cube_012.uv_layers.new(name='UVMap')
_uv.uv.foreach_set('vector', [0.375, 0.0, 0.625, 0.0, 0.625, 0.25, 0.375, 0.25, 0.375, 0.25, 0.625, 0.25, 0.625, 0.5, 0.375, 0.5, 0.375, 0.5, 0.625, 0.5, 0.625, 0.75, 0.375, 0.75, 0.375, 0.75, 0.625, 0.75, 0.625, 1.0, 0.375, 1.0, 0.125, 0.5, 0.375, 0.5, 0.375, 0.75, 0.125, 0.75, 0.625, 0.5, 0.875, 0.5, 0.875, 0.75, 0.625, 0.75])
me_cube_012.update()
me_icosphere_007 = bpy.data.meshes.new('Icosphere.007')
me_icosphere_007.from_pydata([(-0.2468, 0.1766, -0.3776), (-0.3027, 0.2194, -0.421), (-0.2235, 0.243, -0.4211), (-0.1765, 0.1749, -0.4212), (-0.2268, 0.1092, -0.4212), (-0.3048, 0.1367, -0.421), (-0.267, 0.2441, -0.4913), (-0.189, 0.2166, -0.4915), (-0.1911, 0.1339, -0.4915), (-0.2703, 0.1103, -0.4914), (-0.3173, 0.1784, -0.4913), (-0.247, 0.1767, -0.5349), (-0.2331, 0.2156, -0.3893), (-0.2796, 0.2017, -0.3893), (-0.2659, 0.2407, -0.4148), (-0.3137, 0.1783, -0.4148), (-0.2808, 0.1531, -0.3893), (-0.2055, 0.1756, -0.3894), (-0.1918, 0.2146, -0.4149), (-0.235, 0.137, -0.3894), (-0.1937, 0.136, -0.415), (-0.2691, 0.1135, -0.4149), (-0.3211, 0.2028, -0.4561), (-0.3223, 0.1542, -0.4562), (-0.245, 0.2553, -0.4562), (-0.2915, 0.2414, -0.4561), (-0.1715, 0.1991, -0.4563), (-0.1991, 0.2391, -0.4563), (-0.2023, 0.1119, -0.4564), (-0.1727, 0.1505, -0.4564), (-0.2947, 0.1142, -0.4562), (-0.2488, 0.09802, -0.4563), (-0.3001, 0.2173, -0.4975), (-0.2247, 0.2398, -0.4976), (-0.1801, 0.175, -0.4977), (-0.2279, 0.1126, -0.4977), (-0.302, 0.1387, -0.4976), (-0.2588, 0.2163, -0.5231), (-0.2883, 0.1777, -0.5231), (-0.213, 0.2002, -0.5232), (-0.2142, 0.1516, -0.5232), (-0.2607, 0.1377, -0.5232)], [], [(0, 13, 12), (1, 13, 15), (0, 12, 17), (0, 17, 19), (0, 19, 16), (1, 15, 22), (2, 14, 24), (3, 18, 26), (4, 20, 28), (5, 21, 30), (1, 22, 25), (2, 24, 27), (3, 26, 29), (4, 28, 31), (5, 30, 23), (6, 32, 37), (7, 33, 39), (8, 34, 40), (9, 35, 41), (10, 36, 38), (38, 41, 11), (38, 36, 41), (36, 9, 41), (41, 40, 11), (41, 35, 40), (35, 8, 40), (40, 39, 11), (40, 34, 39), (34, 7, 39), (39, 37, 11), (39, 33, 37), (33, 6, 37), (37, 38, 11), (37, 32, 38), (32, 10, 38), (23, 36, 10), (23, 30, 36), (30, 9, 36), (31, 35, 9), (31, 28, 35), (28, 8, 35), (29, 34, 8), (29, 26, 34), (26, 7, 34), (27, 33, 7), (27, 24, 33), (24, 6, 33), (25, 32, 6), (25, 22, 32), (22, 10, 32), (30, 31, 9), (30, 21, 31), (21, 4, 31), (28, 29, 8), (28, 20, 29), (20, 3, 29), (26, 27, 7), (26, 18, 27), (18, 2, 27), (24, 25, 6), (24, 14, 25), (14, 1, 25), (22, 23, 10), (22, 15, 23), (15, 5, 23), (16, 21, 5), (16, 19, 21), (19, 4, 21), (19, 20, 4), (19, 17, 20), (17, 3, 20), (17, 18, 3), (17, 12, 18), (12, 2, 18), (15, 16, 5), (15, 13, 16), (13, 0, 16), (12, 14, 2), (12, 13, 14), (13, 1, 14)])
_uv = me_icosphere_007.uv_layers.new(name='UVMap')
_uv.uv.foreach_set('vector', [0.1818, 0.0, 0.2273, 0.07873, 0.1364, 0.07873, 0.2727, 0.1575, 0.3182, 0.07873, 0.3636, 0.1575, 0.9091, 0.0, 0.9545, 0.07873, 0.8636, 0.07873, 0.7273, 0.0, 0.7727, 0.07873, 0.6818, 0.07873, 0.5455, 0.0, 0.5909, 0.07873, 0.5, 0.07873, 0.2727, 0.1575, 0.3636, 0.1575, 0.3182, 0.2362, 0.09091, 0.1575, 0.1818, 0.1575, 0.1364, 0.2362, 0.8182, 0.1575, 0.9091, 0.1575, 0.8636, 0.2362, 0.6364, 0.1575, 0.7273, 0.1575, 0.6818, 0.2362, 0.4545, 0.1575, 0.5455, 0.1575, 0.5, 0.2362, 0.2727, 0.1575, 0.3182, 0.2362, 0.2273, 0.2362, 0.09091, 0.1575, 0.1364, 0.2362, 0.04546, 0.2362, 0.8182, 0.1575, 0.8636, 0.2362, 0.7727, 0.2362, 0.6364, 0.1575, 0.6818, 0.2362, 0.5909, 0.2362, 0.4545, 0.1575, 0.5, 0.2362, 0.4091, 0.2362, 0.1818, 0.3149, 0.2727, 0.3149, 0.2273, 0.3937, 0.0, 0.3149, 0.09091, 0.3149, 0.04546, 0.3937, 0.7273, 0.3149, 0.8182, 0.3149, 0.7727, 0.3937, 0.5455, 0.3149, 0.6364, 0.3149, 0.5909, 0.3937, 0.3636, 0.3149, 0.4545, 0.3149, 0.4091, 0.3937, 0.4091, 0.3937, 0.5, 0.3937, 0.4545, 0.4724, 0.4091, 0.3937, 0.4545, 0.3149, 0.5, 0.3937, 0.4545, 0.3149, 0.5455, 0.3149, 0.5, 0.3937, 0.5909, 0.3937, 0.6818, 0.3937, 0.6364, 0.4724, 0.5909, 0.3937, 0.6364, 0.3149, 0.6818, 0.3937, 0.6364, 0.3149, 0.7273, 0.3149, 0.6818, 0.3937, 0.7727, 0.3937, 0.8636, 0.3937, 0.8182, 0.4724, 0.7727, 0.3937, 0.8182, 0.3149, 0.8636, 0.3937, 0.8182, 0.3149, 0.9091, 0.3149, 0.8636, 0.3937, 0.04546, 0.3937, 0.1364, 0.3937, 0.09091, 0.4724, 0.04546, 0.3937, 0.09091, 0.3149, 0.1364, 0.3937, 0.09091, 0.3149, 0.1818, 0.3149, 0.1364, 0.3937, 0.2273, 0.3937, 0.3182, 0.3937, 0.2727, 0.4724, 0.2273, 0.3937, 0.2727, 0.3149, 0.3182, 0.3937, 0.2727, 0.3149, 0.3636, 0.3149, 0.3182, 0.3937, 0.4091, 0.2362, 0.4545, 0.3149, 0.3636, 0.3149, 0.4091, 0.2362, 0.5, 0.2362, 0.4545, 0.3149, 0.5, 0.2362, 0.5455, 0.3149, 0.4545, 0.3149, 0.5909, 0.2362, 0.6364, 0.3149, 0.5455, 0.3149, 0.5909, 0.2362, 0.6818, 0.2362, 0.6364, 0.3149, 0.6818, 0.2362, 0.7273, 0.3149, 0.6364, 0.3149, 0.7727, 0.2362, 0.8182, 0.3149, 0.7273, 0.3149, 0.7727, 0.2362, 0.8636, 0.2362, 0.8182, 0.3149, 0.8636, 0.2362, 0.9091, 0.3149, 0.8182, 0.3149, 0.04546, 0.2362, 0.09091, 0.3149, 0.0, 0.3149, 0.04546, 0.2362, 0.1364, 0.2362, 0.09091, 0.3149, 0.1364, 0.2362, 0.1818, 0.3149, 0.09091, 0.3149, 0.2273, 0.2362, 0.2727, 0.3149, 0.1818, 0.3149, 0.2273, 0.2362, 0.3182, 0.2362, 0.2727, 0.3149, 0.3182, 0.2362, 0.3636, 0.3149, 0.2727, 0.3149, 0.5, 0.2362, 0.5909, 0.2362, 0.5455, 0.3149, 0.5, 0.2362, 0.5455, 0.1575, 0.5909, 0.2362, 0.5455, 0.1575, 0.6364, 0.1575, 0.5909, 0.2362, 0.6818, 0.2362, 0.7727, 0.2362, 0.7273, 0.3149, 0.6818, 0.2362, 0.7273, 0.1575, 0.7727, 0.2362, 0.7273, 0.1575, 0.8182, 0.1575, 0.7727, 0.2362, 0.8636, 0.2362, 0.9545, 0.2362, 0.9091, 0.3149, 0.8636, 0.2362, 0.9091, 0.1575, 0.9545, 0.2362, 0.9091, 0.1575, 1.0, 0.1575, 0.9545, 0.2362, 0.1364, 0.2362, 0.2273, 0.2362, 0.1818, 0.3149, 0.1364, 0.2362, 0.1818, 0.1575, 0.2273, 0.2362, 0.1818, 0.1575, 0.2727, 0.1575, 0.2273, 0.2362, 0.3182, 0.2362, 0.4091, 0.2362, 0.3636, 0.3149, 0.3182, 0.2362, 0.3636, 0.1575, 0.4091, 0.2362, 0.3636, 0.1575, 0.4545, 0.1575, 0.4091, 0.2362, 0.5, 0.07873, 0.5455, 0.1575, 0.4545, 0.1575, 0.5, 0.07873, 0.5909, 0.07873, 0.5455, 0.1575, 0.5909, 0.07873, 0.6364, 0.1575, 0.5455, 0.1575, 0.6818, 0.07873, 0.7273, 0.1575, 0.6364, 0.1575, 0.6818, 0.07873, 0.7727, 0.07873, 0.7273, 0.1575, 0.7727, 0.07873, 0.8182, 0.1575, 0.7273, 0.1575, 0.8636, 0.07873, 0.9091, 0.1575, 0.8182, 0.1575, 0.8636, 0.07873, 0.9545, 0.07873, 0.9091, 0.1575, 0.9545, 0.07873, 1.0, 0.1575, 0.9091, 0.1575, 0.3636, 0.1575, 0.4091, 0.07873, 0.4545, 0.1575, 0.3636, 0.1575, 0.3182, 0.07873, 0.4091, 0.07873, 0.3182, 0.07873, 0.3636, 0.0, 0.4091, 0.07873, 0.1364, 0.07873, 0.1818, 0.1575, 0.09091, 0.1575, 0.1364, 0.07873, 0.2273, 0.07873, 0.1818, 0.1575, 0.2273, 0.07873, 0.2727, 0.1575, 0.1818, 0.1575])
me_icosphere_007.update()
me_cube_013 = bpy.data.meshes.new('Cube.013')
me_cube_013.from_pydata([(-0.3788, -0.2318, -1.136), (-0.3419, -0.2706, -0.4781), (-0.3757, -0.1246, -1.129), (-0.3381, -0.1032, -0.4838), (-0.2116, -0.2359, -1.146), (-0.1747, -0.2747, -0.4877), (-0.2086, -0.1287, -1.139), (-0.1709, -0.1074, -0.4935)], [], [(0, 1, 3, 2), (2, 3, 7, 6), (6, 7, 5, 4), (4, 5, 1, 0), (2, 6, 4, 0), (7, 3, 1, 5)])
_uv = me_cube_013.uv_layers.new(name='UVMap')
_uv.uv.foreach_set('vector', [0.375, 0.0, 0.625, 0.0, 0.625, 0.25, 0.375, 0.25, 0.375, 0.25, 0.625, 0.25, 0.625, 0.5, 0.375, 0.5, 0.375, 0.5, 0.625, 0.5, 0.625, 0.75, 0.375, 0.75, 0.375, 0.75, 0.625, 0.75, 0.625, 1.0, 0.375, 1.0, 0.125, 0.5, 0.375, 0.5, 0.375, 0.75, 0.125, 0.75, 0.625, 0.5, 0.875, 0.5, 0.875, 0.75, 0.625, 0.75])
me_cube_013.update()
me_cube_014 = bpy.data.meshes.new('Cube.014')
me_cube_014.from_pydata([(-0.3671, 0.2421, -1.138), (-0.3287, 0.2729, -0.4802), (-0.369, 0.1349, -1.133), (-0.3326, 0.1057, -0.4876), (-0.1999, 0.2387, -1.148), (-0.1616, 0.2695, -0.4898), (-0.2018, 0.1315, -1.142), (-0.1654, 0.1023, -0.4972)], [], [(0, 1, 3, 2), (2, 3, 7, 6), (6, 7, 5, 4), (4, 5, 1, 0), (2, 6, 4, 0), (7, 3, 1, 5)])
_uv = me_cube_014.uv_layers.new(name='UVMap')
_uv.uv.foreach_set('vector', [0.375, 0.0, 0.625, 0.0, 0.625, 0.25, 0.375, 0.25, 0.375, 0.25, 0.625, 0.25, 0.625, 0.5, 0.375, 0.5, 0.375, 0.5, 0.625, 0.5, 0.625, 0.75, 0.375, 0.75, 0.375, 0.75, 0.625, 0.75, 0.625, 1.0, 0.375, 1.0, 0.125, 0.5, 0.375, 0.5, 0.375, 0.75, 0.125, 0.75, 0.625, 0.5, 0.875, 0.5, 0.875, 0.75, 0.625, 0.75])
me_cube_014.update()
me_cube_015 = bpy.data.meshes.new('Cube.015')
me_cube_015.from_pydata([(-0.04691, -0.05115, -1.149), (-0.05011, -0.051, -1.231), (-0.05369, -0.3248, -1.149), (-0.05689, -0.3247, -1.231), (-0.3833, -0.0781, -1.136), (-0.3865, -0.07795, -1.218), (-0.3883, -0.2813, -1.136), (-0.3915, -0.2811, -1.218)], [], [(0, 1, 3, 2), (2, 3, 7, 6), (6, 7, 5, 4), (4, 5, 1, 0), (2, 6, 4, 0), (7, 3, 1, 5)])
_uv = me_cube_015.uv_layers.new(name='UVMap')
_uv.uv.foreach_set('vector', [0.375, 0.0, 0.625, 0.0, 0.625, 0.25, 0.375, 0.25, 0.375, 0.25, 0.625, 0.25, 0.625, 0.5, 0.375, 0.5, 0.375, 0.5, 0.625, 0.5, 0.625, 0.75, 0.375, 0.75, 0.375, 0.75, 0.625, 0.75, 0.625, 1.0, 0.375, 1.0, 0.125, 0.5, 0.375, 0.5, 0.375, 0.75, 0.125, 0.75, 0.625, 0.5, 0.875, 0.5, 0.875, 0.75, 0.625, 0.75])
me_cube_015.update()
me_cube_016 = bpy.data.meshes.new('Cube.016')
me_cube_016.from_pydata([(-0.03703, 0.348, -1.149), (-0.04023, 0.3481, -1.231), (-0.0438, 0.07428, -1.149), (-0.04701, 0.07443, -1.231), (-0.3734, 0.321, -1.136), (-0.3766, 0.3212, -1.218), (-0.3784, 0.1178, -1.136), (-0.3816, 0.118, -1.218)], [], [(0, 1, 3, 2), (2, 3, 7, 6), (6, 7, 5, 4), (4, 5, 1, 0), (2, 6, 4, 0), (7, 3, 1, 5)])
_uv = me_cube_016.uv_layers.new(name='UVMap')
_uv.uv.foreach_set('vector', [0.375, 0.0, 0.625, 0.0, 0.625, 0.25, 0.375, 0.25, 0.375, 0.25, 0.625, 0.25, 0.625, 0.5, 0.375, 0.5, 0.375, 0.5, 0.625, 0.5, 0.625, 0.75, 0.375, 0.75, 0.375, 0.75, 0.625, 0.75, 0.625, 1.0, 0.375, 1.0, 0.125, 0.5, 0.375, 0.5, 0.375, 0.75, 0.125, 0.75, 0.625, 0.5, 0.875, 0.5, 0.875, 0.75, 0.625, 0.75])
me_cube_016.update()
arm_armature = bpy.data.armatures.new('Armature')  # bones are not reproduced

# ---- objects
ob_cube = bpy.data.objects.new('Cube', me_cube_001)
ob_cube_001 = bpy.data.objects.new('Cube.001', me_cube_002)
ob_cube_002 = bpy.data.objects.new('Cube.002', me_cube_003)
ob_cube_003 = bpy.data.objects.new('Cube.003', me_cube_004)
ob_cube_004 = bpy.data.objects.new('Cube.004', me_cube_005)
ob_icosphere = bpy.data.objects.new('Icosphere', me_icosphere)
ob_icosphere_001 = bpy.data.objects.new('Icosphere.001', me_icosphere_001)
ob_cube_005 = bpy.data.objects.new('Cube.005', me_cube_006)
ob_cube_006 = bpy.data.objects.new('Cube.006', me_cube_007)
ob_icosphere_002 = bpy.data.objects.new('Icosphere.002', me_icosphere_002)
ob_icosphere_003 = bpy.data.objects.new('Icosphere.003', me_icosphere_003)
ob_cube_007 = bpy.data.objects.new('Cube.007', me_cube_008)
ob_cube_008 = bpy.data.objects.new('Cube.008', me_cube_009)
ob_icosphere_004 = bpy.data.objects.new('Icosphere.004', me_icosphere_004)
ob_icosphere_005 = bpy.data.objects.new('Icosphere.005', me_icosphere_005)
ob_cube_009 = bpy.data.objects.new('Cube.009', me_cube_010)
ob_icosphere_006 = bpy.data.objects.new('Icosphere.006', me_icosphere_006)
ob_cube_010 = bpy.data.objects.new('Cube.010', me_cube_012)
ob_icosphere_007 = bpy.data.objects.new('Icosphere.007', me_icosphere_007)
ob_cube_011 = bpy.data.objects.new('Cube.011', me_cube_013)
ob_cube_012 = bpy.data.objects.new('Cube.012', me_cube_014)
ob_cube_013 = bpy.data.objects.new('Cube.013', me_cube_015)
ob_cube_014 = bpy.data.objects.new('Cube.014', me_cube_016)
ob_armature = bpy.data.objects.new('Armature', arm_armature)

# ---- transforms, parenting, visibility, modifiers, constraints
ob_cube.parent = ob_armature
ob_cube.matrix_parent_inverse = Matrix(((-0.02476, 0.06721, 0.9974, 0.1293), (0.0008139, 0.9977, -0.06721, -1.247), (-0.9997, -0.0008523, -0.02476, -0.004517), (0.0, -0.0, 0.0, 1.0)))
ob_cube.location = (4.191e-09, 2.384e-07, 3.553e-15)
ob_cube.rotation_euler = (-1.571, -1.571, 0.0)
ob_cube.scale = (1.0, 1.0, 1.0)
ob_cube_001.parent = ob_armature
ob_cube_001.matrix_parent_inverse = Matrix(((-0.02144, -0.471, 0.8819, 0.6342), (-0.01241, 0.8822, 0.4708, -0.7727), (-0.9997, -0.0008523, -0.02476, -0.004517), (0.0, 0.0, -0.0, 1.0)))
ob_cube_001.location = (-2.095e-08, 4.768e-07, -5.96e-08)
ob_cube_001.rotation_euler = (-1.571, -1.571, 0.0)
ob_cube_001.scale = (1.0, 1.0, 1.0)
ob_cube_002.parent = ob_armature
ob_cube_002.matrix_parent_inverse = Matrix(((-0.02412, 0.2612, 0.965, 0.02915), (0.005645, 0.9653, -0.2612, -0.8948), (-0.9997, -0.0008523, -0.02476, -0.004517), (0.0, -0.0, 0.0, 1.0)))
ob_cube_002.location = (9.779e-09, 2.384e-07, -2.98e-08)
ob_cube_002.rotation_euler = (-1.571, -1.571, 0.0)
ob_cube_002.scale = (1.0, 1.0, 1.0)
ob_cube_003.parent = ob_armature
ob_cube_003.matrix_parent_inverse = Matrix(((-0.02443, -0.1314, 0.991, 0.1921), (-0.004097, 0.9913, 0.1313, -0.3838), (-0.9997, -0.0008523, -0.02476, -0.004517), (0.0, 0.0, -0.0, 1.0)))
ob_cube_003.location = (-2.328e-09, 5.96e-08, 2.98e-08)
ob_cube_003.rotation_euler = (-1.571, -1.571, 0.0)
ob_cube_003.scale = (1.0, 1.0, 1.0)
ob_cube_004.parent = ob_armature
ob_cube_004.matrix_parent_inverse = Matrix(((-0.02456, -0.0984, 0.9948, 0.1815), (-0.003284, 0.9951, 0.09835, -0.3223), (-0.9997, -0.0008523, -0.02476, -0.004517), (0.0, 0.0, -0.0, 1.0)))
ob_cube_004.location = (-2.328e-10, -5.96e-08, 1.49e-08)
ob_cube_004.rotation_euler = (-1.571, -1.571, 0.0)
ob_cube_004.scale = (1.0, 1.0, 1.0)
ob_icosphere.parent = ob_armature
ob_icosphere.matrix_parent_inverse = Matrix(((-0.06735, 0.1147, 0.9911, 0.1935), (0.3397, -0.9314, 0.1309, 0.401), (0.9381, 0.3455, 0.02376, -0.4896), (-0.0, 0.0, -0.0, 1.0)))
ob_icosphere.location = (-7.45e-09, 5.96e-08, 1.639e-07)
ob_icosphere.rotation_euler = (-1.571, -1.571, 0.0)
ob_icosphere.scale = (1.0, 1.0, 1.0)
ob_icosphere_001.parent = ob_armature
ob_icosphere_001.matrix_parent_inverse = Matrix(((-0.09733, 0.1258, 0.9873, 0.1552), (-0.3671, -0.9266, 0.08187, 0.3717), (0.9251, -0.3545, 0.1364, 0.5546), (0.0, 0.0, -0.0, 1.0)))
ob_icosphere_001.location = (8.941e-07, 2.98e-08, -2.98e-08)
ob_icosphere_001.rotation_euler = (-1.571, -1.571, 0.0)
ob_icosphere_001.scale = (1.0, 1.0, 1.0)
ob_cube_005.parent = ob_armature
ob_cube_005.matrix_parent_inverse = Matrix(((-0.09733, 0.1258, 0.9873, 0.1552), (-0.3671, -0.9266, 0.08187, 0.3717), (0.9251, -0.3545, 0.1364, 0.5546), (0.0, 0.0, -0.0, 1.0)))
ob_cube_005.location = (8.941e-07, 2.98e-08, -2.98e-08)
ob_cube_005.rotation_euler = (-1.571, -1.571, 0.0)
ob_cube_005.scale = (1.0, 1.0, 1.0)
ob_cube_006.parent = ob_armature
ob_cube_006.matrix_parent_inverse = Matrix(((-0.06735, 0.1147, 0.9911, 0.1935), (0.3397, -0.9314, 0.1309, 0.401), (0.9381, 0.3455, 0.02376, -0.4896), (-0.0, 0.0, -0.0, 1.0)))
ob_cube_006.location = (-7.45e-09, 5.96e-08, 1.639e-07)
ob_cube_006.rotation_euler = (-1.571, -1.571, 0.0)
ob_cube_006.scale = (1.0, 1.0, 1.0)
ob_icosphere_002.parent = ob_armature
ob_icosphere_002.matrix_parent_inverse = Matrix(((-0.2227, 0.567, 0.793, -0.1706), (-0.4592, -0.7786, 0.4278, -0.3411), (0.86, -0.2689, 0.4337, 0.5635), (0.0, 0.0, -0.0, 1.0)))
ob_icosphere_002.location = (1.222e-06, 2.533e-07, -2.384e-07)
ob_icosphere_002.rotation_euler = (-1.571, -1.571, 0.0)
ob_icosphere_002.scale = (1.0, 1.0, 1.0)
ob_icosphere_003.parent = ob_armature
ob_icosphere_003.matrix_parent_inverse = Matrix(((-0.2273, 0.3752, 0.8986, 0.09022), (0.4161, -0.7969, 0.438, -0.3153), (0.8805, 0.4734, 0.02503, -0.5365), (-0.0, 0.0, -0.0, 1.0)))
ob_icosphere_003.location = (-5.662e-07, 3.576e-07, -4.098e-08)
ob_icosphere_003.rotation_euler = (-1.571, -1.571, 0.0)
ob_icosphere_003.scale = (1.0, 1.0, 1.0)
ob_cube_007.parent = ob_armature
ob_cube_007.matrix_parent_inverse = Matrix(((-0.2227, 0.567, 0.793, -0.1706), (-0.4592, -0.7786, 0.4278, -0.3411), (0.86, -0.2689, 0.4337, 0.5635), (0.0, 0.0, -0.0, 1.0)))
ob_cube_007.location = (1.222e-06, 2.533e-07, -2.384e-07)
ob_cube_007.rotation_euler = (-1.571, -1.571, 0.0)
ob_cube_007.scale = (1.0, 1.0, 1.0)
ob_cube_008.parent = ob_armature
ob_cube_008.matrix_parent_inverse = Matrix(((-0.2273, 0.3752, 0.8986, 0.09022), (0.4161, -0.7969, 0.438, -0.3153), (0.8805, 0.4734, 0.02503, -0.5365), (-0.0, 0.0, -0.0, 1.0)))
ob_cube_008.location = (-5.662e-07, 3.576e-07, -4.098e-08)
ob_cube_008.rotation_euler = (-1.571, -1.571, 0.0)
ob_cube_008.scale = (1.0, 1.0, 1.0)
ob_icosphere_004.parent = ob_armature
ob_icosphere_004.matrix_parent_inverse = Matrix(((-0.2227, 0.567, 0.793, -0.1706), (-0.4592, -0.7786, 0.4278, -0.3411), (0.86, -0.2689, 0.4337, 0.5635), (0.0, 0.0, -0.0, 1.0)))
ob_icosphere_004.location = (1.222e-06, 2.533e-07, -2.384e-07)
ob_icosphere_004.rotation_euler = (-1.571, -1.571, 0.0)
ob_icosphere_004.scale = (1.0, 1.0, 1.0)
ob_icosphere_005.parent = ob_armature
ob_icosphere_005.matrix_parent_inverse = Matrix(((-0.2273, 0.3752, 0.8986, 0.09022), (0.4161, -0.7969, 0.438, -0.3153), (0.8805, 0.4734, 0.02503, -0.5365), (-0.0, 0.0, -0.0, 1.0)))
ob_icosphere_005.location = (-5.662e-07, 3.576e-07, -4.098e-08)
ob_icosphere_005.rotation_euler = (-1.571, -1.571, 0.0)
ob_icosphere_005.scale = (1.0, 1.0, 1.0)
ob_cube_009.parent = ob_armature
ob_cube_009.matrix_parent_inverse = Matrix(((-0.01375, -0.08806, 0.996, 0.2035), (-0.1245, -0.9882, -0.08909, -0.4705), (0.9921, -0.1253, 0.002624, 0.1345), (-0.0, 0.0, -0.0, 1.0)))
ob_cube_009.location = (4.042e-06, -2.384e-07, -8.941e-07)
ob_cube_009.rotation_euler = (-1.373, -1.571, -0.2169)
ob_cube_009.scale = (1.0, 1.0, 1.0)
ob_icosphere_006.parent = ob_armature
ob_icosphere_006.matrix_parent_inverse = Matrix(((-0.02313, -0.08235, 0.9963, 0.2042), (-0.01506, -0.9965, -0.08271, -1.186), (0.9996, -0.01692, 0.0218, 0.1872), (-0.0, 0.0, -0.0, 1.0)))
ob_icosphere_006.location = (4.842e-06, -4.768e-07, -1.282e-06)
ob_icosphere_006.rotation_euler = (-1.489, -1.571, -0.09967)
ob_icosphere_006.scale = (1.0, 1.0, 1.0)
ob_cube_010.parent = ob_armature
ob_cube_010.matrix_parent_inverse = Matrix(((-0.0138, -0.08529, 0.9963, 0.2008), (0.1305, -0.988, -0.08277, -0.4667), (0.9914, 0.1288, 0.02476, -0.1095), (-0.0, 0.0, -0.0, 1.0)))
ob_cube_010.location = (-1.14e-06, -1.192e-07, -6.706e-07)
ob_cube_010.rotation_euler = (1.459, -1.571, -3.04)
ob_cube_010.scale = (1.0, 1.0, 1.0)
ob_icosphere_007.parent = ob_armature
ob_icosphere_007.matrix_parent_inverse = Matrix(((-0.02316, -0.0823, 0.9963, 0.2037), (0.02084, -0.9964, -0.08182, -1.186), (0.9995, 0.01887, 0.02479, -0.1582), (-0.0, 0.0, -0.0, 1.0)))
ob_icosphere_007.location = (-1.205e-06, -2.384e-07, -9.835e-07)
ob_icosphere_007.rotation_euler = (1.571, -1.571, -3.131)
ob_icosphere_007.scale = (1.0, 1.0, 1.0)
ob_cube_011.parent = ob_armature
ob_cube_011.matrix_parent_inverse = Matrix(((-0.02313, -0.08235, 0.9963, 0.2042), (-0.01506, -0.9965, -0.08271, -1.186), (0.9996, -0.01692, 0.0218, 0.1872), (-0.0, 0.0, -0.0, 1.0)))
ob_cube_011.location = (4.842e-06, -4.768e-07, -1.282e-06)
ob_cube_011.rotation_euler = (-1.489, -1.571, -0.09967)
ob_cube_011.scale = (1.0, 1.0, 1.0)
ob_cube_012.parent = ob_armature
ob_cube_012.matrix_parent_inverse = Matrix(((-0.02316, -0.0823, 0.9963, 0.2037), (0.02084, -0.9964, -0.08182, -1.186), (0.9995, 0.01887, 0.02479, -0.1582), (-0.0, 0.0, -0.0, 1.0)))
ob_cube_012.location = (-1.205e-06, -2.384e-07, -9.835e-07)
ob_cube_012.rotation_euler = (1.571, -1.571, -3.131)
ob_cube_012.scale = (1.0, 1.0, 1.0)
ob_cube_013.parent = ob_armature
ob_cube_013.matrix_parent_inverse = Matrix(((-0.01947, 0.9953, 0.09438, 1.182), (-0.02457, -0.09485, 0.9952, -0.02286), (0.9995, 0.01706, 0.0263, 0.228), (-0.0, 0.0, -0.0, 1.0)))
ob_cube_013.location = (2.934e-06, -7.153e-07, 3.502e-07)
ob_cube_013.rotation_euler = (0.09066, -1.571, -1.64)
ob_cube_013.scale = (1.0, 1.0, 1.0)
ob_cube_014.parent = ob_armature
ob_cube_014.matrix_parent_inverse = Matrix(((-0.01947, 0.9953, 0.09438, 1.188), (-0.02457, -0.09485, 0.9952, -0.02286), (0.9995, 0.01705, 0.0263, -0.1598), (-0.0, 0.0, -0.0, 1.0)))
ob_cube_014.location = (-1.434e-07, -2.384e-07, -9.686e-08)
ob_cube_014.rotation_euler = (0.03124, -1.571, -1.631)
ob_cube_014.scale = (1.0, 1.0, 1.0)
ob_armature.location = (0.0, 0.0, 0.0)
ob_armature.rotation_euler = (1.571, 0.0, 0.0)
ob_armature.show_in_front = True

# ---- collection membership
col_collection.objects.link(ob_cube)
col_collection.objects.link(ob_cube_001)
col_collection.objects.link(ob_cube_002)
col_collection.objects.link(ob_cube_003)
col_collection.objects.link(ob_cube_004)
col_collection.objects.link(ob_icosphere)
col_collection.objects.link(ob_icosphere_001)
col_collection.objects.link(ob_cube_005)
col_collection.objects.link(ob_cube_006)
col_collection.objects.link(ob_icosphere_002)
col_collection.objects.link(ob_icosphere_003)
col_collection.objects.link(ob_cube_007)
col_collection.objects.link(ob_cube_008)
col_collection.objects.link(ob_icosphere_004)
col_collection.objects.link(ob_icosphere_005)
col_collection.objects.link(ob_cube_009)
col_collection.objects.link(ob_icosphere_006)
col_collection.objects.link(ob_cube_010)
col_collection.objects.link(ob_icosphere_007)
col_collection.objects.link(ob_cube_011)
col_collection.objects.link(ob_cube_012)
col_collection.objects.link(ob_cube_013)
col_collection.objects.link(ob_cube_014)
col_collection.objects.link(ob_armature)

# ---- scene / render settings (as saved in the file)
scene.frame_start = 0; scene.frame_end = 90; scene.frame_set(70)
scene.render.engine = 'BLENDER_EEVEE_NEXT'
scene.render.fps = 60
scene.cycles.sampling_pattern = 'TABULATED_SOBOL'
scene.cycles.use_light_tree = False
scene.view_settings.view_transform = 'Filmic'
bpy.context.view_layer.update()

# ---- added for rendering (the .blend has no active camera and no usable light): camera, sun
cam_auto = bpy.data.cameras.new('AutoCamera')
cam_auto.lens = 50.0
cam_auto.sensor_width = 36.0
cam_auto.clip_end = 1000.0
ob_auto_camera = bpy.data.objects.new('AutoCamera', cam_auto)
scene.collection.objects.link(ob_auto_camera)
ob_auto_camera.location = (3.08545, -3.55928, 2.48548)
ob_auto_camera.rotation_euler = (1.09748, -7.21219e-08, 0.694738)
scene.camera = ob_auto_camera
light_auto_sun = bpy.data.lights.new('AutoSun', 'SUN')
light_auto_sun.energy = 3.0
light_auto_sun.angle = 0.0523599
ob_auto_sun = bpy.data.objects.new('AutoSun', light_auto_sun)
scene.collection.objects.link(ob_auto_sun)
ob_auto_sun.rotation_euler = (0.872665, 0.174533, 0.523599)
bpy.context.view_layer.update()

